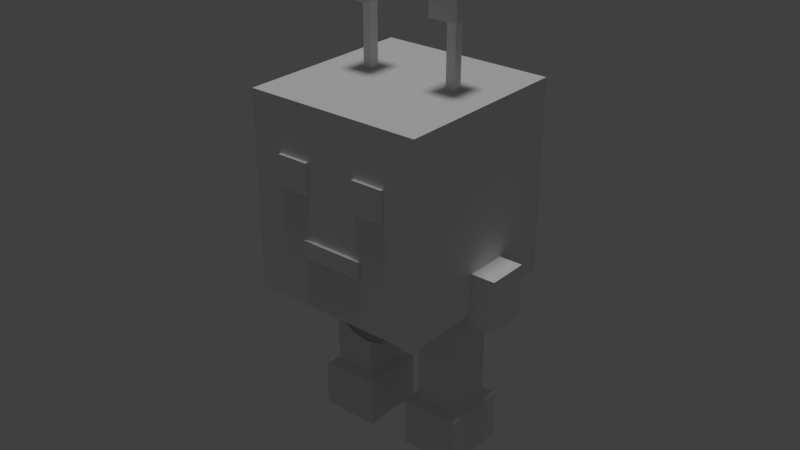 # Source: robot.blend  (saved by Blender 2.78.0; exported with 4.5.12 LTS)
import bpy
from mathutils import Matrix  # noqa: F401  (used for matrix-valued properties, if any)

bpy.ops.wm.read_factory_settings(use_empty=True)
scene = bpy.context.scene
scene.name = 'Scene'

# ---- collections
col_collection_1 = bpy.data.collections.new('Collection 1'); scene.collection.children.link(col_collection_1)
col_collection_10 = bpy.data.collections.new('Collection 10'); scene.collection.children.link(col_collection_10)

# ---- materials (node trees are filled in below, after node groups)
mat_mat_arm_l = bpy.data.materials.new('mat_arm_l')
mat_mat_arm_l.alpha_threshold = 0.0
mat_mat_arm_l.use_transparent_shadow = False
mat_mat_arm_l.roughness = 0.5
mat_mat_arm_r = bpy.data.materials.new('mat_arm_r')
mat_mat_arm_r.alpha_threshold = 0.0
mat_mat_arm_r.use_transparent_shadow = False
mat_mat_arm_r.roughness = 0.5
mat_mat_body = bpy.data.materials.new('mat_body')
mat_mat_body.alpha_threshold = 0.0
mat_mat_body.use_transparent_shadow = False
mat_mat_body.roughness = 0.5

# ---- material node trees

# ---- world
world_world = bpy.data.worlds.new('World'); scene.world = world_world
world_world.color = (0.05088, 0.05088, 0.05088)
world_world.use_sun_shadow = False
world_world.sun_shadow_jitter_overblur = 0.0
world_world.cycles.sampling_method = 'MANUAL'

# ---- lights
light_hemi = bpy.data.lights.new('Hemi', 'SUN')
light_hemi.transmission_factor = 0.0
light_hemi.angle = 0.1993
light_hemi.energy = 1.0
light_hemi.shadow_buffer_clip_start = 0.5
light_hemi.shadow_soft_size = 0.1
light_hemi.shadow_cascade_max_distance = 1000.0

# ---- meshes
me_cube_002 = bpy.data.meshes.new('Cube.002')
me_cube_002.from_pydata([(1.593, 0.629, 0.04597), (3.505, 0.5477, -0.7654), (3.505, 0.5477, -0.02617), (2.827, 0.5477, -0.7654), (2.827, -0.2856, -0.7654), (2.827, 0.5477, -0.02617), (2.827, 0.5477, -1.425), (3.505, 0.5477, -1.425), (3.505, 0.5477, -0.965), (2.827, 0.5477, -0.965), (2.827, -0.2856, -0.965), (2.653, 0.5477, -0.7654), (2.653, -0.2856, -0.7654), (2.653, 0.5477, -0.02617), (3.505, -0.2856, -0.7654), (3.505, -0.2856, -0.02617), (2.827, -0.2856, -0.02617), (3.505, -0.2856, -1.425), (3.505, -0.2856, -0.965), (2.653, -0.2856, -0.02617), (2.827, -0.2856, -1.425), (2.788, 0.5957, -1.502), (3.544, 0.5957, -1.502), (2.788, -0.3336, -1.502), (3.544, -0.3336, -1.502), (2.788, 0.5957, -2.003), (3.544, 0.5957, -2.003), (2.788, -0.3336, -2.003), (3.544, -0.3336, -2.003), (1.593, 0.131, -1.061), (1.593, 0.131, 0.2699), (1.593, -0.5346, -0.3958), (1.789, 0.5477, -0.02617), (1.593, 0.4579, -0.9757), (1.593, -0.4775, -0.6657), (1.593, -0.3669, -0.8375), (1.593, 0.629, -0.8375), (1.593, -0.3669, 0.04597), (1.593, 0.7967, -0.3958), (1.593, -0.1958, -0.9757), (1.593, -0.1958, 0.1841), (1.593, -0.4775, -0.1259), (1.593, 0.7395, -0.1259), (1.593, 0.4579, 0.1841), (1.593, 0.7395, -0.6657), (1.787, 0.629, 0.04597), (1.787, -0.3669, -0.8375), (1.787, 0.629, -0.8375), (1.787, -0.3669, 0.04597), (1.787, 0.131, -1.061), (1.787, 0.131, 0.2699), (1.787, -0.5346, -0.3958), (1.787, 0.7967, -0.3958), (1.787, -0.1958, -0.9757), (1.787, -0.1958, 0.1841), (1.787, -0.4775, -0.1259), (1.787, 0.7395, -0.1259), (1.787, 0.4579, -0.9757), (1.787, 0.4579, 0.1841), (1.787, -0.4775, -0.6657), (1.787, 0.7395, -0.6657), (1.789, -0.2856, -0.7654), (1.789, 0.5477, -0.7654), (1.789, -0.2856, -0.02617)], [], [(16, 4, 14, 15), (14, 1, 2, 15), (8, 18, 17, 7), (3, 5, 2, 1), (5, 16, 15, 2), (13, 19, 16, 5), (11, 13, 5, 3), (12, 11, 3, 4), (19, 12, 4, 16), (9, 8, 7, 6), (10, 9, 6, 20), (18, 10, 20, 17), (14, 4, 10, 18), (4, 3, 9, 10), (3, 1, 8, 9), (1, 14, 18, 8), (20, 6, 21, 23), (20, 23, 24, 17), (7, 22, 21, 6), (7, 17, 24, 22), (23, 27, 28, 24), (22, 26, 25, 21), (22, 24, 28, 26), (23, 21, 25, 27), (26, 28, 27, 25), (34, 35, 46, 59), (44, 38, 52, 60), (42, 0, 45, 56), (36, 44, 60, 47), (39, 29, 49, 53), (37, 41, 55, 48), (30, 40, 54, 50), (40, 37, 48, 54), (41, 31, 51, 55), (35, 39, 53, 46), (38, 42, 56, 52), (29, 33, 57, 49), (33, 36, 47, 57), (43, 30, 50, 58), (0, 43, 58, 45), (31, 34, 59, 51), (62, 32, 13, 11), (32, 63, 19, 13), (19, 63, 61, 12), (62, 11, 12, 61), (46, 61, 63, 48, 55, 51, 59), (32, 45, 58, 50, 54, 48, 63), (62, 47, 60, 52, 56, 45, 32), (47, 62, 61, 46, 53, 49, 57)])
_uv = me_cube_002.uv_layers.new(name='UVMap')
_uv.uv.foreach_set('vector', [0.6576, 0.2003, 0.4978, 0.19, 0.5871, 0.07663, 0.6814, 0.1159, 0.0001601, 0.2378, 0.1461, 0.2399, 0.1208, 0.3428, 0.00478, 0.368, 0.1491, 0.2034, 0.0002353, 0.2021, 0.00016, 0.1188, 0.1511, 0.1186, 0.296, 0.2698, 0.1925, 0.3961, 0.1208, 0.3428, 0.1461, 0.2399, 0.1925, 0.3961, 0.07108, 0.4878, 0.00478, 0.368, 0.1208, 0.3428, 0.2128, 0.4181, 0.09103, 0.5133, 0.07108, 0.4878, 0.1925, 0.3961, 0.3192, 0.3028, 0.2128, 0.4181, 0.1925, 0.3961, 0.296, 0.2698, 0.5041, 0.2315, 0.3192, 0.3028, 0.296, 0.2698, 0.4978, 0.19, 0.6567, 0.2339, 0.5041, 0.2315, 0.4978, 0.19, 0.6576, 0.2003, 0.2919, 0.2195, 0.1491, 0.2034, 0.1511, 0.1186, 0.2795, 0.1215, 0.4728, 0.1532, 0.2919, 0.2195, 0.2795, 0.1215, 0.4246, 0.07362, 0.5644, 0.05725, 0.4728, 0.1532, 0.4246, 0.07362, 0.5115, 0.00016, 0.5871, 0.07663, 0.4978, 0.19, 0.4728, 0.1532, 0.5644, 0.05725, 0.4978, 0.19, 0.296, 0.2698, 0.2919, 0.2195, 0.4728, 0.1532, 0.296, 0.2698, 0.1461, 0.2399, 0.1491, 0.2034, 0.2919, 0.2195, 0.1461, 0.2399, 0.0001601, 0.2378, 0.0002353, 0.2021, 0.1491, 0.2034, 0.1203, 0.6373, 0.2768, 0.6373, 0.2858, 0.6536, 0.1113, 0.6536, 0.00016, 0.755, 0.01729, 0.7476, 0.01729, 0.8895, 0.00016, 0.8822, 0.3969, 0.8822, 0.3798, 0.8895, 0.3798, 0.7476, 0.3969, 0.755, 0.2768, 0.9998, 0.1203, 0.9998, 0.1113, 0.9835, 0.2858, 0.9835, 0.01729, 0.7476, 0.1113, 0.7476, 0.1113, 0.8895, 0.01729, 0.8895, 0.3798, 0.8895, 0.2858, 0.8895, 0.2858, 0.7476, 0.3798, 0.7476, 0.2858, 0.9835, 0.1113, 0.9835, 0.1113, 0.8895, 0.2858, 0.8895, 0.1113, 0.6536, 0.2858, 0.6536, 0.2858, 0.7476, 0.1113, 0.7476, 0.2858, 0.8895, 0.1113, 0.8895, 0.1113, 0.7476, 0.2858, 0.7476, 0.3972, 0.8142, 0.3994, 0.7657, 0.439, 0.7732, 0.4372, 0.8082, 0.6418, 0.6582, 0.6886, 0.7039, 0.6546, 0.7275, 0.6207, 0.6934, 0.7126, 0.7655, 0.7126, 0.8159, 0.671, 0.8098, 0.6715, 0.7731, 0.5962, 0.6395, 0.6418, 0.6582, 0.6207, 0.6934, 0.5879, 0.6794, 0.4189, 0.7178, 0.474, 0.665, 0.4967, 0.6983, 0.4533, 0.7385, 0.5086, 0.9447, 0.4632, 0.9231, 0.4861, 0.8883, 0.5192, 0.904, 0.6391, 0.9251, 0.5628, 0.9503, 0.5584, 0.9084, 0.6156, 0.8903, 0.5628, 0.9503, 0.5086, 0.9447, 0.5192, 0.904, 0.5584, 0.9084, 0.4632, 0.9231, 0.4184, 0.8752, 0.4527, 0.8529, 0.4861, 0.8883, 0.3994, 0.7657, 0.4189, 0.7178, 0.4533, 0.7385, 0.439, 0.7732, 0.6886, 0.7039, 0.7126, 0.7655, 0.6715, 0.7731, 0.6546, 0.7275, 0.474, 0.665, 0.5439, 0.6373, 0.5502, 0.6769, 0.4967, 0.6983, 0.5439, 0.6373, 0.5962, 0.6395, 0.5879, 0.6794, 0.5502, 0.6769, 0.6946, 0.867, 0.6391, 0.9251, 0.6156, 0.8903, 0.6576, 0.847, 0.7126, 0.8159, 0.6946, 0.867, 0.6576, 0.847, 0.671, 0.8098, 0.4184, 0.8752, 0.3972, 0.8142, 0.4372, 0.8082, 0.4527, 0.8529, 0.4156, 0.4621, 0.3105, 0.54, 0.2128, 0.4181, 0.3192, 0.3028, 0.3105, 0.54, 0.1909, 0.637, 0.09103, 0.5133, 0.2128, 0.4181, 0.6567, 0.2339, 0.6738, 0.3793, 0.55, 0.4008, 0.5041, 0.2315, 0.4156, 0.4621, 0.3192, 0.3028, 0.5041, 0.2315, 0.55, 0.4008, 0.7715, 0.004596, 0.777, 0.02425, 0.7019, 0.141, 0.6818, 0.1441, 0.6818, 0.1058, 0.7001, 0.05733, 0.7366, 0.02051, 0.8335, 0.2256, 0.839, 0.2453, 0.798, 0.2497, 0.7377, 0.2301, 0.6948, 0.1833, 0.6818, 0.1441, 0.7019, 0.141, 0.9086, 0.1089, 0.9288, 0.1058, 0.9288, 0.1441, 0.9104, 0.1926, 0.874, 0.2294, 0.839, 0.2453, 0.8335, 0.2256, 0.9288, 0.1058, 0.9086, 0.1089, 0.777, 0.02425, 0.7715, 0.004596, 0.8126, 0.00016, 0.8729, 0.01982, 0.9158, 0.06656])
me_cube_002.materials.append(mat_mat_arm_l)
me_cube_002.use_remesh_preserve_volume = False
me_cube_002.use_remesh_preserve_attributes = False
me_cube_002.use_mirror_vertex_groups = False
me_cube_002.update()
me_cube_003 = bpy.data.meshes.new('Cube.003')
me_cube_003.from_pydata([(-1.593, 0.629, 0.04597), (-3.505, 0.5477, -0.7654), (-3.505, 0.5477, -0.02617), (-2.827, 0.5477, -0.7654), (-2.827, -0.2856, -0.7654), (-2.827, 0.5477, -0.02617), (-2.827, 0.5477, -1.425), (-3.505, 0.5477, -1.425), (-3.505, 0.5477, -0.965), (-2.827, 0.5477, -0.965), (-2.827, -0.2856, -0.965), (-2.653, 0.5477, -0.7654), (-2.653, -0.2856, -0.7654), (-2.653, 0.5477, -0.02617), (-3.505, -0.2856, -0.7654), (-3.505, -0.2856, -0.02617), (-2.827, -0.2856, -0.02617), (-3.505, -0.2856, -1.425), (-3.505, -0.2856, -0.965), (-2.653, -0.2856, -0.02617), (-2.827, -0.2856, -1.425), (-2.788, 0.5957, -1.502), (-3.544, 0.5957, -1.502), (-2.788, -0.3336, -1.502), (-3.544, -0.3336, -1.502), (-2.788, 0.5957, -2.003), (-3.544, 0.5957, -2.003), (-2.788, -0.3336, -2.003), (-3.544, -0.3336, -2.003), (-1.593, 0.131, -1.061), (-1.593, 0.131, 0.2699), (-1.593, -0.5346, -0.3958), (-1.789, 0.5477, -0.02617), (-1.593, 0.4579, -0.9757), (-1.593, -0.4775, -0.6657), (-1.593, -0.3669, -0.8375), (-1.593, 0.629, -0.8375), (-1.593, -0.3669, 0.04597), (-1.593, 0.7967, -0.3958), (-1.593, -0.1958, -0.9757), (-1.593, -0.1958, 0.1841), (-1.593, -0.4775, -0.1259), (-1.593, 0.7395, -0.1259), (-1.593, 0.4579, 0.1841), (-1.593, 0.7395, -0.6657), (-1.787, 0.629, 0.04597), (-1.787, -0.3669, -0.8375), (-1.787, 0.629, -0.8375), (-1.787, -0.3669, 0.04597), (-1.787, 0.131, -1.061), (-1.787, 0.131, 0.2699), (-1.787, -0.5346, -0.3958), (-1.787, 0.7967, -0.3958), (-1.787, -0.1958, -0.9757), (-1.787, -0.1958, 0.1841), (-1.787, -0.4775, -0.1259), (-1.787, 0.7395, -0.1259), (-1.787, 0.4579, -0.9757), (-1.787, 0.4579, 0.1841), (-1.787, -0.4775, -0.6657), (-1.787, 0.7395, -0.6657), (-1.789, -0.2856, -0.7654), (-1.789, 0.5477, -0.7654), (-1.789, -0.2856, -0.02617)], [], [(16, 15, 14, 4), (14, 15, 2, 1), (8, 7, 17, 18), (3, 1, 2, 5), (5, 2, 15, 16), (13, 5, 16, 19), (11, 3, 5, 13), (12, 4, 3, 11), (19, 16, 4, 12), (9, 6, 7, 8), (10, 20, 6, 9), (18, 17, 20, 10), (14, 18, 10, 4), (4, 10, 9, 3), (3, 9, 8, 1), (1, 8, 18, 14), (20, 23, 21, 6), (20, 17, 24, 23), (7, 6, 21, 22), (7, 22, 24, 17), (23, 24, 28, 27), (22, 21, 25, 26), (22, 26, 28, 24), (23, 27, 25, 21), (26, 25, 27, 28), (34, 59, 46, 35), (44, 60, 52, 38), (42, 56, 45, 0), (36, 47, 60, 44), (39, 53, 49, 29), (37, 48, 55, 41), (30, 50, 54, 40), (40, 54, 48, 37), (41, 55, 51, 31), (35, 46, 53, 39), (38, 52, 56, 42), (29, 49, 57, 33), (33, 57, 47, 36), (43, 58, 50, 30), (0, 45, 58, 43), (31, 51, 59, 34), (62, 11, 13, 32), (32, 13, 19, 63), (19, 12, 61, 63), (62, 61, 12, 11), (46, 59, 51, 55, 48, 63, 61), (32, 63, 48, 54, 50, 58, 45), (62, 32, 45, 56, 52, 60, 47), (47, 57, 49, 53, 46, 61, 62)])
_uv = me_cube_003.uv_layers.new(name='UVMap')
_uv.uv.foreach_set('vector', [0.04412, 0.2369, 0.0001629, 0.1571, 0.08636, 0.09528, 0.2034, 0.189, 0.718, 0.1206, 0.7438, 0.2533, 0.6206, 0.2551, 0.5708, 0.1569, 0.5592, 0.1207, 0.5373, 0.03545, 0.69, 0.0001629, 0.7095, 0.08446, 0.4262, 0.2223, 0.5708, 0.1569, 0.6206, 0.2551, 0.5606, 0.3258, 0.5606, 0.3258, 0.6206, 0.2551, 0.7438, 0.2533, 0.7049, 0.3901, 0.5451, 0.3528, 0.5606, 0.3258, 0.7049, 0.3901, 0.6907, 0.4205, 0.4105, 0.2612, 0.4262, 0.2223, 0.5606, 0.3258, 0.5451, 0.3528, 0.2067, 0.2324, 0.2034, 0.189, 0.4262, 0.2223, 0.4105, 0.2612, 0.0529, 0.2708, 0.04412, 0.2369, 0.2034, 0.189, 0.2067, 0.2324, 0.4185, 0.1705, 0.4081, 0.0685, 0.5373, 0.03545, 0.5592, 0.1207, 0.22, 0.1458, 0.2501, 0.05409, 0.4081, 0.0685, 0.4185, 0.1705, 0.1049, 0.07033, 0.145, 0.000163, 0.2501, 0.05409, 0.22, 0.1458, 0.08636, 0.09528, 0.1049, 0.07033, 0.22, 0.1458, 0.2034, 0.189, 0.2034, 0.189, 0.22, 0.1458, 0.4185, 0.1705, 0.4262, 0.2223, 0.4262, 0.2223, 0.4185, 0.1705, 0.5592, 0.1207, 0.5708, 0.1569, 0.5708, 0.1569, 0.5592, 0.1207, 0.7095, 0.08446, 0.718, 0.1206, 0.1249, 0.9459, 0.1156, 0.929, 0.2968, 0.929, 0.2874, 0.9459, 0.0001629, 0.8238, 0.0001629, 0.6916, 0.01795, 0.684, 0.01795, 0.8314, 0.4122, 0.6916, 0.4122, 0.8238, 0.3944, 0.8314, 0.3944, 0.684, 0.2874, 0.5695, 0.2968, 0.5864, 0.1156, 0.5864, 0.1249, 0.5695, 0.01795, 0.8314, 0.01795, 0.684, 0.1156, 0.684, 0.1156, 0.8314, 0.3944, 0.684, 0.3944, 0.8314, 0.2968, 0.8314, 0.2968, 0.684, 0.2968, 0.5864, 0.2968, 0.684, 0.1156, 0.684, 0.1156, 0.5864, 0.1156, 0.929, 0.1156, 0.8314, 0.2968, 0.8314, 0.2968, 0.929, 0.2968, 0.684, 0.2968, 0.8314, 0.1156, 0.8314, 0.1156, 0.684, 0.4861, 0.8727, 0.5096, 0.8374, 0.5437, 0.8514, 0.5332, 0.8923, 0.7402, 0.7111, 0.6983, 0.7153, 0.6814, 0.669, 0.7183, 0.6476, 0.6715, 0.5979, 0.6461, 0.6329, 0.6115, 0.6171, 0.6243, 0.5754, 0.7377, 0.7615, 0.697, 0.7518, 0.6983, 0.7153, 0.7402, 0.7111, 0.5873, 0.8948, 0.5831, 0.8534, 0.6386, 0.8301, 0.6606, 0.8659, 0.4125, 0.7092, 0.4554, 0.7175, 0.4555, 0.7556, 0.4125, 0.7615, 0.4892, 0.5955, 0.5113, 0.6331, 0.4688, 0.6787, 0.4315, 0.6559, 0.4315, 0.6559, 0.4688, 0.6787, 0.4554, 0.7175, 0.4125, 0.7092, 0.4125, 0.7615, 0.4555, 0.7556, 0.4739, 0.8027, 0.4375, 0.8253, 0.5332, 0.8923, 0.5437, 0.8514, 0.5831, 0.8534, 0.5873, 0.8948, 0.7183, 0.6476, 0.6814, 0.669, 0.6461, 0.6329, 0.6715, 0.5979, 0.6606, 0.8659, 0.6386, 0.8301, 0.6827, 0.7879, 0.717, 0.8112, 0.717, 0.8112, 0.6827, 0.7879, 0.697, 0.7518, 0.7377, 0.7615, 0.5684, 0.5695, 0.5706, 0.6131, 0.5113, 0.6331, 0.4892, 0.5955, 0.6243, 0.5754, 0.6115, 0.6171, 0.5706, 0.6131, 0.5684, 0.5695, 0.4375, 0.8253, 0.4739, 0.8027, 0.5096, 0.8374, 0.4861, 0.8727, 0.3504, 0.445, 0.4105, 0.2612, 0.5451, 0.3528, 0.475, 0.4991, 0.475, 0.4991, 0.5451, 0.3528, 0.6907, 0.4205, 0.6187, 0.5692, 0.0529, 0.2708, 0.2067, 0.2324, 0.2, 0.4145, 0.06968, 0.4218, 0.3504, 0.445, 0.2, 0.4145, 0.2067, 0.2324, 0.4105, 0.2612, 0.7405, 0.7035, 0.7448, 0.6639, 0.7692, 0.616, 0.8109, 0.582, 0.8487, 0.5695, 0.8522, 0.5904, 0.7617, 0.7026, 0.9787, 0.6925, 0.8522, 0.5904, 0.8487, 0.5695, 0.8916, 0.5695, 0.9517, 0.5965, 0.9908, 0.6496, 0.9998, 0.6915, 0.8881, 0.8046, 0.9787, 0.6925, 0.9998, 0.6915, 0.9956, 0.7311, 0.9712, 0.779, 0.9294, 0.813, 0.8916, 0.8255, 0.8916, 0.8255, 0.8487, 0.8255, 0.7886, 0.7985, 0.7496, 0.7455, 0.7405, 0.7035, 0.7617, 0.7026, 0.8881, 0.8046])
me_cube_003.materials.append(mat_mat_arm_r)
me_cube_003.use_remesh_preserve_volume = False
me_cube_003.use_remesh_preserve_attributes = False
me_cube_003.use_mirror_vertex_groups = False
me_cube_003.update()
me_cube_000 = bpy.data.meshes.new('Cube.000')
me_cube_000.from_pydata([(0.5397, 0.5477, -4.152), (1.302, 0.5477, -4.152), (1.302, 0.5477, -2.059), (0.5397, 0.5477, -2.059), (0.5397, -0.2856, -2.059), (1.302, -0.2856, -2.059), (1.302, -0.2856, -4.152), (0.5397, -0.2856, -4.152), (1.302, 0.5477, -3.449), (1.302, -0.2856, -3.449), (0.5397, -0.2856, -3.449), (0.5397, 0.5477, -3.449), (1.302, 0.5477, -2.917), (1.302, -0.2856, -2.917), (0.5397, -0.2856, -2.917), (0.5397, 0.5477, -2.917), (0.5397, 0.5477, -3.183), (1.302, 0.5477, -3.183), (1.302, -0.2856, -3.183), (0.5397, -0.2856, -3.183), (0.5397, 0.5477, -3.933), (1.302, 0.5477, -3.933), (1.302, -0.2856, -3.933), (0.5397, -0.2856, -3.933), (1.302, 0.5477, -2.209), (1.302, -0.2856, -2.209), (0.5397, -0.2856, -2.209), (0.5397, 0.5477, -2.209), (0.5397, 0.5477, -2.563), (1.302, 0.5477, -2.563), (1.302, -0.2856, -2.563), (0.5397, -0.2856, -2.563), (0.3824, 0.7195, -4.21), (0.3824, -0.4574, -4.21), (1.46, 0.7195, -4.21), (1.46, -0.4574, -4.21), (0.3824, 0.7195, -5.097), (1.46, 0.7195, -5.097), (0.3824, -0.4574, -5.097), (1.46, -0.4574, -5.097), (1.593, -1.748, -2.059), (1.593, -1.748, -0.7654), (1.593, 1.537, -2.059), (1.593, 1.537, -0.7654), (1.593, -1.748, 1.421), (1.593, 1.537, 1.421), (0.5835, 1.537, -0.7654), (0.5835, -1.748, -2.059), (0.5835, 1.537, -2.059), (0.5835, 1.537, 1.421), (0.5835, -1.748, 1.421), (1.072, 1.537, -0.7654), (1.072, -1.748, -2.059), (1.072, 1.537, 1.421), (1.072, 1.537, -2.059), (1.072, -1.748, -0.7654), (1.072, -1.748, 1.421), (1.593, -1.748, -0.02617), (1.593, 1.537, -0.02617), (0.5835, 1.537, -0.02617), (0.4624, -1.748, -0.06143), (1.072, 1.537, -0.02617), (1.034, -1.748, -0.06143), (1.593, -0.2856, -2.059), (1.593, -0.2856, 1.421), (0.7445, 0.05506, 1.421), (0.9115, 0.05506, 1.421), (1.593, 0.5477, -2.059), (1.593, 0.5477, 1.421), (0.7445, 0.207, 1.421), (0.9115, 0.207, 1.421), (1.593, 0.629, 0.04597), (0.7445, 0.207, 2.575), (0.9115, 0.207, 2.575), (0.7445, 0.05506, 2.575), (0.9115, 0.05506, 2.575), (1.1, -0.1819, 3.002), (0.5814, -0.1819, 3.002), (0.5814, -0.1819, 2.575), (1.1, 0.4137, 3.002), (0.5814, 0.4137, 2.575), (0.5814, 0.4137, 3.002), (1.1, -0.1819, 2.575), (1.1, 0.4137, 2.575), (1.593, -1.748, 0.5191), (1.593, 1.537, 0.5191), (0.5835, 1.537, 0.5191), (0.4624, -1.748, 0.4955), (1.072, 1.537, 0.5191), (1.034, -1.748, 0.4955), (1.593, -0.2856, 0.5191), (1.593, 0.5477, 0.5191), (1.593, 1.537, -1.168), (1.593, -1.748, -1.168), (0.5835, 1.537, -1.168), (1.072, -1.748, -1.168), (1.072, 1.537, -1.168), (1.593, -0.2856, -1.168), (1.593, 0.5477, -1.168), (0.5636, -1.803, -0.8459), (1.034, -1.803, -0.06143), (0.4624, -1.803, -0.06143), (0.4624, -1.803, 0.4955), (1.034, -1.803, 0.4955), (0.5636, -1.748, -0.8459), (0.5636, -1.748, -1.155), (0.5636, -1.803, -1.155), (1.593, 0.131, -1.061), (1.593, 0.131, 0.2699), (1.593, -0.5346, -0.3958), (1.593, 0.4579, -0.9757), (1.593, -0.4775, -0.6657), (1.593, -0.3669, -0.8375), (1.593, 0.629, -0.8375), (1.593, -0.3669, 0.04597), (1.593, 0.7967, -0.3958), (1.593, -0.1958, -0.9757), (1.593, -0.1958, 0.1841), (1.593, -0.4775, -0.1259), (1.593, 0.7395, -0.1259), (1.593, 0.4579, 0.1841), (1.593, 0.7395, -0.6657), (-1.593, -1.748, -2.059), (-1.593, -1.748, -0.7654), (-1.593, 1.537, -2.059), (-1.593, 1.537, -0.7654), (-1.593, -1.748, 1.421), (-1.593, 1.537, 1.421), (-0.5835, 1.537, -0.7654), (-0.5835, -1.748, -2.059), (-0.5835, 1.537, -2.059), (-0.5835, 1.537, 1.421), (-0.5835, -1.748, 1.421), (-1.072, 1.537, -0.7654), (-1.072, -1.748, -2.059), (-1.072, 1.537, 1.421), (-1.072, 1.537, -2.059), (-1.072, -1.748, -0.7654), (-1.072, -1.748, 1.421), (-1.593, -1.748, -0.02617), (-1.593, 1.537, -0.02617), (-0.5835, 1.537, -0.02617), (-0.4624, -1.748, -0.06143), (-1.072, 1.537, -0.02617), (-1.034, -1.748, -0.06143), (-1.593, -0.2856, -2.059), (-1.593, -0.2856, 1.421), (-0.7445, 0.05506, 1.421), (-0.5397, 0.5477, -4.152), (-0.9115, 0.05506, 1.421), (-1.302, 0.5477, -4.152), (-1.593, 0.5477, -2.059), (-1.593, 0.5477, 1.421), (-0.7445, 0.207, 1.421), (-0.9115, 0.207, 1.421), (-1.302, 0.5477, -2.059), (-1.593, 0.629, 0.04597), (-0.5397, 0.5477, -2.059), (-0.5397, -0.2856, -2.059), (-1.302, -0.2856, -2.059), (-1.302, -0.2856, -4.152), (-0.5397, -0.2856, -4.152), (-0.7445, 0.207, 2.575), (-0.9115, 0.207, 2.575), (-0.7445, 0.05506, 2.575), (-0.9115, 0.05506, 2.575), (-1.1, -0.1819, 3.002), (-0.5814, -0.1819, 3.002), (-0.5814, -0.1819, 2.575), (-1.1, 0.4137, 3.002), (-0.5814, 0.4137, 2.575), (-0.5814, 0.4137, 3.002), (-1.1, -0.1819, 2.575), (-1.1, 0.4137, 2.575), (-1.302, 0.5477, -3.449), (-1.302, -0.2856, -3.449), (-0.5397, -0.2856, -3.449), (-0.5397, 0.5477, -3.449), (-1.302, 0.5477, -2.917), (-1.302, -0.2856, -2.917), (-0.5397, -0.2856, -2.917), (-0.5397, 0.5477, -2.917), (-0.5397, 0.5477, -3.183), (-1.302, 0.5477, -3.183), (-1.302, -0.2856, -3.183), (-0.5397, -0.2856, -3.183), (-0.5397, 0.5477, -3.933), (-1.302, 0.5477, -3.933), (-1.302, -0.2856, -3.933), (-0.5397, -0.2856, -3.933), (-1.302, 0.5477, -2.209), (-1.302, -0.2856, -2.209), (-0.5397, -0.2856, -2.209), (-0.5397, 0.5477, -2.209), (-0.5397, 0.5477, -2.563), (-1.302, 0.5477, -2.563), (-1.302, -0.2856, -2.563), (-0.5397, -0.2856, -2.563), (-1.593, -1.748, 0.5191), (-1.593, 1.537, 0.5191), (-0.5835, 1.537, 0.5191), (-0.4624, -1.748, 0.4955), (-1.072, 1.537, 0.5191), (-1.034, -1.748, 0.4955), (-1.593, -0.2856, 0.5191), (-1.593, 0.5477, 0.5191), (-1.593, 1.537, -1.168), (-1.593, -1.748, -1.168), (-0.5835, 1.537, -1.168), (-1.072, -1.748, -1.168), (-1.072, 1.537, -1.168), (-1.593, -0.2856, -1.168), (-1.593, 0.5477, -1.168), (-0.5636, -1.803, -0.8459), (-1.034, -1.803, -0.06143), (-0.4624, -1.803, -0.06143), (-0.4624, -1.803, 0.4955), (-1.034, -1.803, 0.4955), (-0.5636, -1.748, -0.8459), (-0.5636, -1.748, -1.155), (-0.5636, -1.803, -1.155), (-0.3824, 0.7195, -4.21), (-0.3824, -0.4574, -4.21), (-1.46, 0.7195, -4.21), (-1.46, -0.4574, -4.21), (-0.3824, 0.7195, -5.097), (-1.46, 0.7195, -5.097), (-0.3824, -0.4574, -5.097), (-1.46, -0.4574, -5.097), (0.0, 1.537, -2.059), (0.0, 1.537, -0.7654), (0.0, -1.748, -2.059), (0.0, -1.748, -0.8459), (0.0, 1.537, 1.421), (0.0, -1.748, 1.421), (0.0, 1.537, -0.02617), (0.0, -1.748, -0.02617), (0.0, -0.2856, -2.059), (0.0, -0.2856, 1.421), (0.0, 0.5477, -2.059), (0.0, 0.5477, 1.421), (0.0, 1.537, 0.5191), (0.0, -1.748, 0.5191), (0.0, -1.748, -1.155), (0.0, 1.537, -1.168), (0.0, -1.803, -0.8459), (0.0, -1.803, -1.155), (-1.593, 0.131, -1.061), (-1.593, 0.131, 0.2699), (-1.593, -0.5346, -0.3958), (-1.593, 0.4579, -0.9757), (-1.593, -0.4775, -0.6657), (-1.593, -0.3669, -0.8375), (-1.593, 0.629, -0.8375), (-1.593, -0.3669, 0.04597), (-1.593, 0.7967, -0.3958), (-1.593, -0.1958, -0.9757), (-1.593, -0.1958, 0.1841), (-1.593, -0.4775, -0.1259), (-1.593, 0.7395, -0.1259), (-1.593, 0.4579, 0.1841), (-1.593, 0.7395, -0.6657), (0.0, -0.5692, -2.059), (1.593, -0.5692, -2.059), (0.5482, -0.5692, -2.059), (1.258, -0.5692, -2.059), (1.593, -0.5692, -1.168), (1.593, -0.6348, -0.8235), (-1.593, -0.5692, -2.059), (-0.5482, -0.5692, -2.059), (-1.258, -0.5692, -2.059), (-1.593, -0.5692, -1.168), (-1.593, -0.6348, -0.8235), (1.593, 0.8833, -2.059), (0.0, 0.8833, -2.059), (0.5546, 0.8833, -2.059), (1.224, 0.8833, -2.059), (1.593, 0.8833, -1.168), (1.593, 0.937, -0.8131), (-1.593, 0.8833, -2.059), (-0.5546, 0.8833, -2.059), (-1.224, 0.8833, -2.059), (-1.593, 0.8833, -1.168), (-1.593, 0.937, -0.8131)], [], [(23, 20, 0, 7), (22, 23, 7, 6), (21, 22, 6, 1), (20, 21, 1, 0), (16, 17, 8, 11), (17, 18, 9, 8), (18, 19, 10, 9), (19, 16, 11, 10), (31, 28, 15, 14), (30, 31, 14, 13), (29, 30, 13, 12), (28, 29, 12, 15), (14, 15, 16, 19), (13, 14, 19, 18), (12, 13, 18, 17), (15, 12, 17, 16), (11, 8, 21, 20), (8, 9, 22, 21), (9, 10, 23, 22), (10, 11, 20, 23), (3, 2, 24, 27), (2, 5, 25, 24), (5, 4, 26, 25), (4, 3, 27, 26), (27, 24, 29, 28), (24, 25, 30, 29), (25, 26, 31, 30), (26, 27, 28, 31), (1, 6, 35, 34), (7, 0, 32, 33), (6, 7, 33, 35), (0, 1, 34, 32), (35, 33, 38, 39), (33, 32, 36, 38), (32, 34, 37, 36), (34, 35, 39, 37), (38, 36, 37, 39), (96, 51, 43, 92), (266, 267, 41, 93), (265, 263, 40, 52), (89, 84, 44, 56), (104, 232, 245, 99), (65, 238, 234, 50), (91, 85, 45, 68), (86, 241, 233, 49), (88, 86, 49, 53), (66, 65, 50, 56), (95, 55, 104, 105), (242, 87, 50, 234), (262, 264, 47, 231), (244, 230, 46, 94), (93, 41, 55, 95), (64, 66, 56, 44), (85, 88, 53, 45), (87, 89, 56, 50), (264, 265, 52, 47), (94, 46, 51, 96), (104, 55, 62, 60), (43, 51, 61, 58), (232, 104, 60, 236), (51, 46, 59, 61), (46, 230, 235, 59), (113, 278, 43, 58, 71, 119, 115, 121), (55, 41, 57, 62), (41, 267, 112, 111, 109, 118, 114, 57), (68, 70, 66, 64), (239, 3, 4, 237), (66, 70, 73, 75), (84, 90, 64, 44), (69, 240, 238, 65), (2, 67, 63, 5), (67, 107, 63), (277, 278, 113, 98), (276, 273, 67, 2), (49, 233, 240, 69), (53, 49, 69, 70), (274, 275, 3, 239), (45, 53, 70, 68), (275, 276, 2, 3), (90, 91, 68, 64), (77, 81, 80, 78), (69, 65, 74, 72), (65, 66, 75, 74), (70, 69, 72, 73), (114, 117, 108, 120, 71, 91, 90), (57, 114, 90, 84), (60, 62, 100, 101), (58, 61, 88, 85), (236, 60, 87, 242), (61, 59, 86, 88), (59, 235, 241, 86), (71, 58, 85, 91), (62, 57, 84, 89), (273, 277, 98, 67), (97, 63, 107, 116, 112), (48, 94, 96, 54), (40, 93, 95, 52), (229, 244, 94, 48), (52, 95, 105, 47), (47, 105, 243, 231), (263, 266, 93, 40), (54, 96, 92, 42), (106, 99, 245, 246), (105, 104, 99, 106), (243, 105, 106, 246), (101, 100, 103, 102), (89, 87, 102, 103), (62, 89, 103, 100), (87, 60, 101, 102), (78, 82, 76, 77), (81, 79, 83, 80), (72, 80, 83, 73), (79, 81, 77, 76), (72, 74, 78, 80), (83, 79, 76, 82), (82, 75, 73, 83), (74, 75, 82, 78), (210, 206, 125, 133), (271, 207, 123, 272), (270, 134, 122, 268), (203, 138, 126, 198), (218, 213, 245, 232), (147, 132, 234, 238), (205, 152, 127, 199), (200, 131, 233, 241), (202, 135, 131, 200), (149, 138, 132, 147), (209, 219, 218, 137), (242, 234, 132, 201), (262, 231, 129, 269), (244, 208, 128, 230), (207, 209, 137, 123), (146, 126, 138, 149), (199, 127, 135, 202), (201, 132, 138, 203), (269, 129, 134, 270), (208, 210, 133, 128), (218, 142, 144, 137), (125, 140, 143, 133), (232, 236, 142, 218), (133, 143, 141, 128), (128, 141, 235, 230), (253, 261, 255, 259, 156, 140, 125, 283), (137, 144, 139, 123), (123, 139, 254, 258, 249, 251, 252, 272), (152, 146, 149, 154), (239, 237, 158, 157), (149, 165, 163, 154), (198, 126, 146, 204), (153, 147, 238, 240), (155, 159, 145, 151), (282, 212, 253, 283), (281, 155, 151, 279), (131, 153, 240, 233), (135, 154, 153, 131), (274, 239, 157, 280), (127, 152, 154, 135), (280, 157, 155, 281), (204, 146, 152, 205), (189, 161, 148, 186), (188, 160, 161, 189), (187, 150, 160, 188), (186, 148, 150, 187), (167, 168, 170, 171), (153, 162, 164, 147), (147, 164, 165, 149), (154, 163, 162, 153), (182, 177, 174, 183), (183, 174, 175, 184), (184, 175, 176, 185), (185, 176, 177, 182), (197, 180, 181, 194), (196, 179, 180, 197), (195, 178, 179, 196), (194, 181, 178, 195), (180, 185, 182, 181), (179, 184, 185, 180), (178, 183, 184, 179), (181, 182, 183, 178), (177, 186, 187, 174), (174, 187, 188, 175), (175, 188, 189, 176), (176, 189, 186, 177), (157, 193, 190, 155), (155, 190, 191, 159), (159, 191, 192, 158), (158, 192, 193, 157), (193, 194, 195, 190), (190, 195, 196, 191), (191, 196, 197, 192), (192, 197, 194, 193), (254, 204, 205, 156, 260, 248, 257), (139, 198, 204, 254), (142, 215, 214, 144), (140, 199, 202, 143), (236, 242, 201, 142), (143, 202, 200, 141), (141, 200, 241, 235), (156, 205, 199, 140), (144, 203, 198, 139), (279, 151, 212, 282), (130, 136, 210, 208), (122, 134, 209, 207), (229, 130, 208, 244), (134, 129, 219, 209), (129, 231, 243, 219), (268, 122, 207, 271), (136, 124, 206, 210), (220, 246, 245, 213), (219, 220, 213, 218), (243, 246, 220, 219), (215, 216, 217, 214), (203, 217, 216, 201), (144, 214, 217, 203), (201, 216, 215, 142), (168, 167, 166, 172), (171, 170, 173, 169), (162, 163, 173, 170), (169, 166, 167, 171), (162, 170, 168, 164), (173, 172, 166, 169), (172, 173, 163, 165), (164, 168, 172, 165), (150, 223, 224, 160), (161, 222, 221, 148), (160, 224, 222, 161), (148, 221, 223, 150), (224, 228, 227, 222), (222, 227, 225, 221), (221, 225, 226, 223), (223, 226, 228, 224), (227, 228, 226, 225), (156, 259, 255, 261, 253, 250, 247, 256, 252, 251, 249, 258, 254, 257, 248, 260), (145, 268, 271, 211), (158, 269, 270, 159), (237, 262, 269, 158), (159, 270, 268, 145), (211, 271, 272, 252), (63, 97, 266, 263), (4, 5, 265, 264), (237, 4, 264, 262), (5, 63, 263, 265), (97, 112, 267, 266), (124, 279, 282, 206), (130, 280, 281, 136), (229, 274, 280, 130), (136, 281, 279, 124), (206, 282, 283, 125), (42, 92, 277, 273), (48, 54, 276, 275), (229, 48, 275, 274), (54, 42, 273, 276), (92, 43, 278, 277), (71, 120, 108, 117, 114, 118, 109, 111, 112, 116, 107, 110, 113, 121, 115, 119), (151, 247, 250, 253, 212), (151, 145, 247), (211, 252, 256, 247, 145), (67, 98, 113, 110, 107)])
_uv = me_cube_000.uv_layers.new(name='UVMap')
_uv.uv.foreach_set('vector', [0.6649, 0.5743, 0.6059, 0.5743, 0.6059, 0.5353, 0.6649, 0.5353, 0.7189, 0.5743, 0.6649, 0.5743, 0.6649, 0.5353, 0.7189, 0.5353, 0.5519, 0.5743, 0.4929, 0.5743, 0.4929, 0.5353, 0.5519, 0.5353, 0.6059, 0.5743, 0.5519, 0.5743, 0.5519, 0.5353, 0.6059, 0.5353, 0.6059, 0.708, 0.5519, 0.708, 0.5519, 0.6605, 0.6059, 0.6605, 0.5519, 0.708, 0.4929, 0.708, 0.4929, 0.6605, 0.5519, 0.6605, 0.7189, 0.708, 0.6649, 0.708, 0.6649, 0.6605, 0.7189, 0.6605, 0.6649, 0.708, 0.6059, 0.708, 0.6059, 0.6605, 0.6649, 0.6605, 0.6649, 0.8185, 0.6059, 0.8185, 0.6059, 0.7555, 0.6649, 0.7555, 0.7189, 0.8185, 0.6649, 0.8185, 0.6649, 0.7555, 0.7189, 0.7555, 0.5519, 0.8185, 0.4929, 0.8185, 0.4929, 0.7555, 0.5519, 0.7555, 0.6059, 0.8185, 0.5519, 0.8185, 0.5519, 0.7555, 0.6059, 0.7555, 0.6649, 0.7555, 0.6059, 0.7555, 0.6059, 0.708, 0.6649, 0.708, 0.7189, 0.7555, 0.6649, 0.7555, 0.6649, 0.708, 0.7189, 0.708, 0.5519, 0.7555, 0.4929, 0.7555, 0.4929, 0.708, 0.5519, 0.708, 0.6059, 0.7555, 0.5519, 0.7555, 0.5519, 0.708, 0.6059, 0.708, 0.6059, 0.6605, 0.5519, 0.6605, 0.5519, 0.5743, 0.6059, 0.5743, 0.5519, 0.6605, 0.4929, 0.6605, 0.4929, 0.5743, 0.5519, 0.5743, 0.7189, 0.6605, 0.6649, 0.6605, 0.6649, 0.5743, 0.7189, 0.5743, 0.6649, 0.6605, 0.6059, 0.6605, 0.6059, 0.5743, 0.6649, 0.5743, 0.6059, 0.9084, 0.5519, 0.9084, 0.5519, 0.8816, 0.6059, 0.8816, 0.5519, 0.9084, 0.4929, 0.9084, 0.4929, 0.8816, 0.5519, 0.8816, 0.7189, 0.9084, 0.6649, 0.9084, 0.6649, 0.8816, 0.7189, 0.8816, 0.6649, 0.9084, 0.6059, 0.9084, 0.6059, 0.8816, 0.6649, 0.8816, 0.6059, 0.8816, 0.5519, 0.8816, 0.5519, 0.8185, 0.6059, 0.8185, 0.5519, 0.8816, 0.4929, 0.8816, 0.4929, 0.8185, 0.5519, 0.8185, 0.7189, 0.8816, 0.6649, 0.8816, 0.6649, 0.8185, 0.7189, 0.8185, 0.6649, 0.8816, 0.6059, 0.8816, 0.6059, 0.8185, 0.6649, 0.8185, 0.9004, 0.4615, 0.8414, 0.4615, 0.8292, 0.4496, 0.9126, 0.4496, 0.8413, 0.2359, 0.9004, 0.2359, 0.9125, 0.2478, 0.8292, 0.2478, 0.7535, 0.3757, 0.7535, 0.3217, 0.7664, 0.3106, 0.7664, 0.3869, 0.9882, 0.3217, 0.9882, 0.3757, 0.9753, 0.3868, 0.9753, 0.3105, 0.7664, 0.3869, 0.7664, 0.3106, 0.8292, 0.3106, 0.8292, 0.3869, 0.8292, 0.2478, 0.9125, 0.2478, 0.9125, 0.3105, 0.8292, 0.3106, 0.9753, 0.3105, 0.9753, 0.3868, 0.9125, 0.3868, 0.9125, 0.3105, 0.9126, 0.4496, 0.8292, 0.4496, 0.8292, 0.3869, 0.9125, 0.3868, 0.8292, 0.3106, 0.9125, 0.3105, 0.9125, 0.3868, 0.8292, 0.3869, 0.2837, 0.06335, 0.2837, 0.09189, 0.2469, 0.09188, 0.2469, 0.06333, 0.06336, 0.3958, 0.08779, 0.4005, 0.09188, 0.4793, 0.06333, 0.4793, 0.2704, 0.8094, 0.2466, 0.8094, 0.2466, 0.7259, 0.2835, 0.7259, 0.2863, 0.5449, 0.2467, 0.5433, 0.2467, 0.4794, 0.2836, 0.4794, 0.8929, 0.6934, 0.853, 0.6934, 0.853, 0.6895, 0.8929, 0.6895, 0.3069, 0.3517, 0.3596, 0.3758, 0.3596, 0.4794, 0.3182, 0.4794, 0.1829, 0.3168, 0.1829, 0.2467, 0.2468, 0.2467, 0.2468, 0.3168, 0.3183, 0.1829, 0.3597, 0.1829, 0.3596, 0.2468, 0.3183, 0.2468, 0.2837, 0.1829, 0.3183, 0.1829, 0.3183, 0.2468, 0.2837, 0.2467, 0.295, 0.3517, 0.3069, 0.3517, 0.3182, 0.4794, 0.2836, 0.4794, 0.2835, 0.6628, 0.2835, 0.6343, 0.3196, 0.64, 0.3196, 0.6619, 0.3595, 0.5433, 0.3268, 0.545, 0.3182, 0.4794, 0.3596, 0.4794, 0.3594, 0.8094, 0.3206, 0.8094, 0.3181, 0.7259, 0.3595, 0.7259, 0.3597, 0.06337, 0.3597, 0.09192, 0.3184, 0.0919, 0.3184, 0.06336, 0.2467, 0.6628, 0.2467, 0.6342, 0.2835, 0.6343, 0.2835, 0.6628, 0.2468, 0.3758, 0.295, 0.3517, 0.2836, 0.4794, 0.2467, 0.4794, 0.2468, 0.1829, 0.2837, 0.1829, 0.2837, 0.2467, 0.2468, 0.2467, 0.3268, 0.545, 0.2863, 0.5449, 0.2836, 0.4794, 0.3182, 0.4794, 0.3206, 0.8094, 0.2704, 0.8094, 0.2835, 0.7259, 0.3181, 0.7259, 0.3184, 0.06336, 0.3184, 0.0919, 0.2837, 0.09189, 0.2837, 0.06335, 0.3196, 0.64, 0.2835, 0.6343, 0.2863, 0.5844, 0.3268, 0.5844, 0.2469, 0.09188, 0.2837, 0.09189, 0.2837, 0.1443, 0.2468, 0.1442, 0.3595, 0.64, 0.3196, 0.64, 0.3268, 0.5844, 0.3595, 0.5819, 0.2837, 0.09189, 0.3184, 0.0919, 0.3183, 0.1443, 0.2837, 0.1443, 0.3184, 0.0919, 0.3597, 0.09192, 0.3597, 0.1443, 0.3183, 0.1443, 0.08683, 0.311, 0.08857, 0.2892, 0.09196, 0.2467, 0.1443, 0.2467, 0.1494, 0.311, 0.1372, 0.3032, 0.1181, 0.2991, 0.099, 0.3031, 0.2835, 0.6343, 0.2467, 0.6342, 0.2467, 0.5819, 0.2863, 0.5844, 0.09188, 0.4793, 0.08779, 0.4005, 0.0868, 0.3815, 0.09897, 0.3893, 0.1181, 0.3934, 0.1372, 0.3894, 0.1494, 0.3815, 0.1442, 0.4794, 0.2468, 0.3168, 0.295, 0.3409, 0.295, 0.3517, 0.2468, 0.3758, 0.3594, 0.8885, 0.3212, 0.8885, 0.3212, 0.8295, 0.3594, 0.8295, 0.8167, 0.8432, 0.8274, 0.8432, 0.8274, 0.9249, 0.8167, 0.9249, 0.1829, 0.4794, 0.1829, 0.3758, 0.2468, 0.3758, 0.2467, 0.4794, 0.3069, 0.3409, 0.3596, 0.3168, 0.3596, 0.3758, 0.3069, 0.3517, 0.2672, 0.8885, 0.2466, 0.8885, 0.2466, 0.8295, 0.2672, 0.8295, 0.0002926, 0.3167, 0.07096, 0.3462, 0.0002723, 0.3757, 0.0634, 0.2929, 0.08857, 0.2892, 0.08683, 0.311, 0.06339, 0.3167, 0.2727, 0.9123, 0.2466, 0.9123, 0.2466, 0.8885, 0.2672, 0.8885, 0.3183, 0.2468, 0.3596, 0.2468, 0.3596, 0.3168, 0.3069, 0.3409, 0.2837, 0.2467, 0.3183, 0.2468, 0.3069, 0.3409, 0.295, 0.3409, 0.3594, 0.9123, 0.3201, 0.9123, 0.3212, 0.8885, 0.3594, 0.8885, 0.2468, 0.2467, 0.2837, 0.2467, 0.295, 0.3409, 0.2468, 0.3168, 0.3201, 0.9123, 0.2727, 0.9123, 0.2672, 0.8885, 0.3212, 0.8885, 0.1829, 0.3758, 0.1829, 0.3168, 0.2468, 0.3168, 0.2468, 0.3758, 0.09364, 0.6398, 0.1358, 0.6398, 0.1358, 0.6701, 0.09364, 0.6701, 0.7941, 0.8432, 0.8048, 0.8432, 0.8048, 0.9249, 0.7941, 0.9249, 0.8048, 0.8432, 0.8167, 0.8432, 0.8167, 0.9249, 0.8048, 0.9249, 0.8274, 0.8432, 0.8393, 0.8432, 0.8393, 0.9249, 0.8274, 0.9249, 0.1494, 0.3815, 0.1592, 0.3694, 0.1653, 0.3463, 0.1592, 0.3231, 0.1494, 0.311, 0.1829, 0.3168, 0.1829, 0.3758, 0.1442, 0.4794, 0.1494, 0.3815, 0.1829, 0.3758, 0.1829, 0.4794, 0.877, 0.7146, 0.9175, 0.7146, 0.9175, 0.7184, 0.877, 0.7184, 0.2468, 0.1442, 0.2837, 0.1443, 0.2837, 0.1829, 0.2468, 0.1829, 0.3595, 0.5819, 0.3268, 0.5844, 0.3268, 0.545, 0.3595, 0.5433, 0.2837, 0.1443, 0.3183, 0.1443, 0.3183, 0.1829, 0.2837, 0.1829, 0.3183, 0.1443, 0.3597, 0.1443, 0.3597, 0.1829, 0.3183, 0.1829, 0.1494, 0.311, 0.1443, 0.2467, 0.1829, 0.2467, 0.1829, 0.3168, 0.2863, 0.5844, 0.2467, 0.5819, 0.2467, 0.5433, 0.2863, 0.5449, 0.0003008, 0.2929, 0.0634, 0.2929, 0.06339, 0.3167, 0.0002926, 0.3167, 0.06337, 0.3757, 0.0002723, 0.3757, 0.07096, 0.3462, 0.07702, 0.3694, 0.0868, 0.3815, 0.3184, 0.0002613, 0.3184, 0.06336, 0.2837, 0.06335, 0.2838, 0.0002494, 0.2466, 0.7259, 0.2467, 0.6628, 0.2835, 0.6628, 0.2835, 0.7259, 0.3597, 0.0002756, 0.3597, 0.06337, 0.3184, 0.06336, 0.3184, 0.0002613, 0.2835, 0.7259, 0.2835, 0.6628, 0.3196, 0.6619, 0.3181, 0.7259, 0.3181, 0.7259, 0.3196, 0.6619, 0.3595, 0.6619, 0.3595, 0.7259, 0.0002654, 0.3958, 0.06336, 0.3958, 0.06333, 0.4793, 0.0002367, 0.4793, 0.2838, 0.0002494, 0.2837, 0.06335, 0.2469, 0.06333, 0.2469, 0.0002367, 0.8929, 0.6676, 0.8929, 0.6895, 0.853, 0.6895, 0.853, 0.6676, 0.8968, 0.6676, 0.8968, 0.6895, 0.8929, 0.6895, 0.8929, 0.6676, 0.853, 0.6637, 0.8929, 0.6637, 0.8929, 0.6676, 0.853, 0.6676, 0.877, 0.7184, 0.9175, 0.7184, 0.9175, 0.7579, 0.877, 0.7579, 0.9175, 0.7618, 0.877, 0.7618, 0.877, 0.7579, 0.9175, 0.7579, 0.9213, 0.7184, 0.9213, 0.7579, 0.9175, 0.7579, 0.9175, 0.7184, 0.8731, 0.7579, 0.8731, 0.7184, 0.877, 0.7184, 0.877, 0.7579, 0.06342, 0.6398, 0.06342, 0.6031, 0.09364, 0.6031, 0.09364, 0.6398, 0.1358, 0.6398, 0.1358, 0.6031, 0.166, 0.6031, 0.166, 0.6398, 0.1807, 0.6283, 0.166, 0.6398, 0.166, 0.6031, 0.1807, 0.6165, 0.1358, 0.6031, 0.1358, 0.6398, 0.09364, 0.6398, 0.09364, 0.6031, 0.1212, 0.6816, 0.1104, 0.6816, 0.09364, 0.6701, 0.1358, 0.6701, 0.1358, 0.5729, 0.1358, 0.6031, 0.09364, 0.6031, 0.09364, 0.5729, 0.09364, 0.5729, 0.1104, 0.5596, 0.1212, 0.5596, 0.1358, 0.5729, 0.04664, 0.6283, 0.04664, 0.6165, 0.06342, 0.6031, 0.06342, 0.6398, 0.4357, 0.0634, 0.4725, 0.06341, 0.4725, 0.09196, 0.4356, 0.09194, 0.6558, 0.396, 0.6558, 0.4795, 0.6272, 0.4795, 0.6314, 0.4007, 0.4485, 0.8095, 0.4354, 0.726, 0.4723, 0.726, 0.4723, 0.8095, 0.4328, 0.545, 0.4355, 0.4795, 0.4724, 0.4795, 0.4724, 0.5433, 0.8131, 0.6934, 0.8131, 0.6895, 0.853, 0.6895, 0.853, 0.6934, 0.4123, 0.3517, 0.4009, 0.4794, 0.3596, 0.4794, 0.3596, 0.3758, 0.5363, 0.3169, 0.4724, 0.3169, 0.4725, 0.2468, 0.5363, 0.2468, 0.401, 0.1829, 0.401, 0.2468, 0.3596, 0.2468, 0.3597, 0.1829, 0.4356, 0.1829, 0.4356, 0.2468, 0.401, 0.2468, 0.401, 0.1829, 0.4242, 0.3517, 0.4355, 0.4795, 0.4009, 0.4794, 0.4123, 0.3517, 0.4355, 0.6629, 0.3994, 0.6619, 0.3994, 0.64, 0.4355, 0.6343, 0.3595, 0.5433, 0.3596, 0.4794, 0.4009, 0.4794, 0.3923, 0.545, 0.3594, 0.8094, 0.3595, 0.7259, 0.4008, 0.7259, 0.3983, 0.8094, 0.3597, 0.06337, 0.401, 0.06339, 0.401, 0.09193, 0.3597, 0.09192, 0.4723, 0.6629, 0.4355, 0.6629, 0.4355, 0.6343, 0.4723, 0.6343, 0.4724, 0.3759, 0.4724, 0.4795, 0.4355, 0.4795, 0.4242, 0.3517, 0.4725, 0.1829, 0.4725, 0.2468, 0.4356, 0.2468, 0.4356, 0.1829, 0.3923, 0.545, 0.4009, 0.4794, 0.4355, 0.4795, 0.4328, 0.545, 0.3983, 0.8094, 0.4008, 0.7259, 0.4354, 0.726, 0.4485, 0.8095, 0.401, 0.06339, 0.4357, 0.0634, 0.4356, 0.09194, 0.401, 0.09193, 0.3994, 0.64, 0.3923, 0.5844, 0.4328, 0.5844, 0.4355, 0.6343, 0.4725, 0.09196, 0.4725, 0.1443, 0.4356, 0.1443, 0.4356, 0.09194, 0.3595, 0.64, 0.3595, 0.5819, 0.3923, 0.5844, 0.3994, 0.64, 0.4356, 0.09194, 0.4356, 0.1443, 0.401, 0.1443, 0.401, 0.09193, 0.401, 0.09193, 0.401, 0.1443, 0.3597, 0.1443, 0.3597, 0.09192, 0.6324, 0.3112, 0.6202, 0.3033, 0.6011, 0.2993, 0.582, 0.3033, 0.5698, 0.3111, 0.5749, 0.2468, 0.6273, 0.2469, 0.6307, 0.2893, 0.4355, 0.6343, 0.4328, 0.5844, 0.4723, 0.582, 0.4723, 0.6343, 0.6272, 0.4795, 0.5749, 0.4795, 0.5698, 0.3817, 0.582, 0.3895, 0.6011, 0.3936, 0.6202, 0.3895, 0.6324, 0.3817, 0.6314, 0.4007, 0.4724, 0.3169, 0.4724, 0.3759, 0.4242, 0.3517, 0.4242, 0.341, 0.3594, 0.8885, 0.3594, 0.8295, 0.3977, 0.8295, 0.3976, 0.8886, 0.8857, 0.8404, 0.8857, 0.9222, 0.8749, 0.9222, 0.8749, 0.8404, 0.5362, 0.4795, 0.4724, 0.4795, 0.4724, 0.3759, 0.5363, 0.3759, 0.4123, 0.341, 0.4123, 0.3517, 0.3596, 0.3758, 0.3596, 0.3168, 0.4517, 0.8886, 0.4517, 0.8295, 0.4723, 0.8296, 0.4722, 0.8886, 0.6558, 0.2932, 0.6558, 0.3169, 0.6324, 0.3112, 0.6307, 0.2893, 0.4461, 0.9123, 0.4517, 0.8886, 0.4722, 0.8886, 0.4722, 0.9123, 0.401, 0.2468, 0.4123, 0.341, 0.3596, 0.3168, 0.3596, 0.2468, 0.4356, 0.2468, 0.4242, 0.341, 0.4123, 0.341, 0.401, 0.2468, 0.3594, 0.9123, 0.3594, 0.8885, 0.3976, 0.8886, 0.3987, 0.9123, 0.4725, 0.2468, 0.4724, 0.3169, 0.4242, 0.341, 0.4356, 0.2468, 0.3987, 0.9123, 0.3976, 0.8886, 0.4517, 0.8886, 0.4461, 0.9123, 0.5363, 0.3759, 0.4724, 0.3759, 0.4724, 0.3169, 0.5363, 0.3169, 0.549, 0.5746, 0.549, 0.5356, 0.608, 0.5356, 0.608, 0.5746, 0.4949, 0.5746, 0.4949, 0.5356, 0.549, 0.5356, 0.549, 0.5746, 0.662, 0.5746, 0.662, 0.5356, 0.721, 0.5356, 0.721, 0.5746, 0.608, 0.5746, 0.608, 0.5356, 0.662, 0.5356, 0.662, 0.5746, 0.09736, 0.7985, 0.06715, 0.7985, 0.06715, 0.7564, 0.09736, 0.7564, 0.9083, 0.8404, 0.9083, 0.9222, 0.8975, 0.9222, 0.8975, 0.8404, 0.8975, 0.8404, 0.8975, 0.9222, 0.8857, 0.9222, 0.8857, 0.8404, 0.8749, 0.8404, 0.8749, 0.9222, 0.8631, 0.9222, 0.8631, 0.8404, 0.608, 0.7083, 0.608, 0.6608, 0.662, 0.6608, 0.662, 0.7083, 0.662, 0.7083, 0.662, 0.6608, 0.721, 0.6608, 0.721, 0.7083, 0.4949, 0.7083, 0.4949, 0.6608, 0.549, 0.6608, 0.549, 0.7083, 0.549, 0.7083, 0.549, 0.6608, 0.608, 0.6608, 0.608, 0.7083, 0.549, 0.8189, 0.549, 0.7558, 0.608, 0.7558, 0.608, 0.8189, 0.4949, 0.8189, 0.4949, 0.7558, 0.549, 0.7558, 0.549, 0.8189, 0.662, 0.8189, 0.662, 0.7558, 0.721, 0.7558, 0.721, 0.8189, 0.608, 0.8189, 0.608, 0.7558, 0.662, 0.7558, 0.662, 0.8189, 0.549, 0.7558, 0.549, 0.7083, 0.608, 0.7083, 0.608, 0.7558, 0.4949, 0.7558, 0.4949, 0.7083, 0.549, 0.7083, 0.549, 0.7558, 0.662, 0.7558, 0.662, 0.7083, 0.721, 0.7083, 0.721, 0.7558, 0.608, 0.7558, 0.608, 0.7083, 0.662, 0.7083, 0.662, 0.7558, 0.608, 0.6608, 0.608, 0.5746, 0.662, 0.5746, 0.662, 0.6608, 0.662, 0.6608, 0.662, 0.5746, 0.721, 0.5746, 0.721, 0.6608, 0.4949, 0.6608, 0.4949, 0.5746, 0.549, 0.5746, 0.549, 0.6608, 0.549, 0.6608, 0.549, 0.5746, 0.608, 0.5746, 0.608, 0.6608, 0.608, 0.9087, 0.608, 0.8819, 0.662, 0.8819, 0.662, 0.9087, 0.662, 0.9087, 0.662, 0.8819, 0.721, 0.8819, 0.721, 0.9087, 0.4949, 0.9087, 0.4949, 0.8819, 0.549, 0.8819, 0.549, 0.9087, 0.549, 0.9087, 0.549, 0.8819, 0.608, 0.8819, 0.608, 0.9087, 0.608, 0.8819, 0.608, 0.8189, 0.662, 0.8189, 0.662, 0.8819, 0.662, 0.8819, 0.662, 0.8189, 0.721, 0.8189, 0.721, 0.8819, 0.4949, 0.8819, 0.4949, 0.8189, 0.549, 0.8189, 0.549, 0.8819, 0.549, 0.8819, 0.549, 0.8189, 0.608, 0.8189, 0.608, 0.8819, 0.5698, 0.3817, 0.5363, 0.3759, 0.5363, 0.3169, 0.5698, 0.3111, 0.56, 0.3232, 0.5539, 0.3464, 0.56, 0.3695, 0.5749, 0.4795, 0.5362, 0.4795, 0.5363, 0.3759, 0.5698, 0.3817, 0.8444, 0.7131, 0.8444, 0.717, 0.8039, 0.717, 0.8039, 0.7131, 0.4725, 0.1443, 0.4725, 0.1829, 0.4356, 0.1829, 0.4356, 0.1443, 0.3595, 0.5819, 0.3595, 0.5433, 0.3923, 0.545, 0.3923, 0.5844, 0.4356, 0.1443, 0.4356, 0.1829, 0.401, 0.1829, 0.401, 0.1443, 0.401, 0.1443, 0.401, 0.1829, 0.3597, 0.1829, 0.3597, 0.1443, 0.5698, 0.3111, 0.5363, 0.3169, 0.5363, 0.2468, 0.5749, 0.2468, 0.4328, 0.5844, 0.4328, 0.545, 0.4724, 0.5433, 0.4723, 0.582, 0.7189, 0.2932, 0.7189, 0.3169, 0.6558, 0.3169, 0.6558, 0.2932, 0.4011, 0.0002898, 0.4357, 0.0003017, 0.4357, 0.0634, 0.401, 0.06339, 0.4723, 0.726, 0.4354, 0.726, 0.4355, 0.6629, 0.4723, 0.6629, 0.3597, 0.0002756, 0.4011, 0.0002898, 0.401, 0.06339, 0.3597, 0.06337, 0.4354, 0.726, 0.4008, 0.7259, 0.3994, 0.6619, 0.4355, 0.6629, 0.4008, 0.7259, 0.3595, 0.7259, 0.3595, 0.6619, 0.3994, 0.6619, 0.7189, 0.3961, 0.7189, 0.4796, 0.6558, 0.4795, 0.6558, 0.396, 0.4357, 0.0003017, 0.4725, 0.0003144, 0.4725, 0.06341, 0.4357, 0.0634, 0.8131, 0.6676, 0.853, 0.6676, 0.853, 0.6895, 0.8131, 0.6895, 0.8092, 0.6676, 0.8131, 0.6676, 0.8131, 0.6895, 0.8092, 0.6895, 0.853, 0.6637, 0.853, 0.6676, 0.8131, 0.6676, 0.8131, 0.6637, 0.8444, 0.717, 0.8444, 0.7564, 0.8039, 0.7564, 0.8039, 0.717, 0.8039, 0.7603, 0.8039, 0.7564, 0.8444, 0.7564, 0.8444, 0.7603, 0.8, 0.717, 0.8039, 0.717, 0.8039, 0.7564, 0.8, 0.7564, 0.8483, 0.7564, 0.8444, 0.7564, 0.8444, 0.717, 0.8483, 0.717, 0.09736, 0.8288, 0.09736, 0.7985, 0.1341, 0.7985, 0.1341, 0.8288, 0.09736, 0.7564, 0.09736, 0.7261, 0.1341, 0.7261, 0.1341, 0.7564, 0.1089, 0.7115, 0.1207, 0.7115, 0.1341, 0.7261, 0.09736, 0.7261, 0.1341, 0.7564, 0.1341, 0.7985, 0.09736, 0.7985, 0.09736, 0.7564, 0.05559, 0.771, 0.06715, 0.7564, 0.06715, 0.7985, 0.05559, 0.7818, 0.1643, 0.7564, 0.1643, 0.7985, 0.1341, 0.7985, 0.1341, 0.7564, 0.1643, 0.7985, 0.1643, 0.7564, 0.1776, 0.771, 0.1776, 0.7818, 0.1089, 0.8455, 0.09736, 0.8288, 0.1341, 0.8288, 0.1207, 0.8455, 0.8988, 0.2372, 0.911, 0.2491, 0.8276, 0.2491, 0.8398, 0.2372, 0.8398, 0.4629, 0.8276, 0.451, 0.911, 0.451, 0.8988, 0.4629, 0.752, 0.3231, 0.7648, 0.3119, 0.7648, 0.3882, 0.752, 0.3771, 0.9866, 0.3771, 0.9738, 0.3882, 0.9738, 0.3119, 0.9866, 0.323, 0.7648, 0.3119, 0.8276, 0.3119, 0.8276, 0.3882, 0.7648, 0.3882, 0.8276, 0.451, 0.8276, 0.3882, 0.911, 0.3882, 0.911, 0.451, 0.9738, 0.3882, 0.911, 0.3882, 0.911, 0.3119, 0.9738, 0.3119, 0.911, 0.2491, 0.911, 0.3119, 0.8276, 0.3119, 0.8276, 0.2491, 0.8276, 0.3882, 0.8276, 0.3119, 0.911, 0.3119, 0.911, 0.3882, 0.8993, 0.5759, 0.8993, 0.5904, 0.8923, 0.6087, 0.8786, 0.6226, 0.8654, 0.6286, 0.8499, 0.6302, 0.8272, 0.6228, 0.811, 0.6052, 0.8061, 0.5904, 0.8061, 0.5759, 0.813, 0.5577, 0.8268, 0.5438, 0.84, 0.5378, 0.8554, 0.5361, 0.8782, 0.5435, 0.8944, 0.5611, 0.7189, 0.376, 0.7189, 0.3961, 0.6558, 0.396, 0.6558, 0.3759, 0.3977, 0.8295, 0.3983, 0.8094, 0.4485, 0.8095, 0.4517, 0.8295, 0.3594, 0.8295, 0.3594, 0.8094, 0.3983, 0.8094, 0.3977, 0.8295, 0.4517, 0.8295, 0.4485, 0.8095, 0.4723, 0.8095, 0.4723, 0.8296, 0.6558, 0.3759, 0.6558, 0.396, 0.6314, 0.4007, 0.6324, 0.3817, 0.0002723, 0.3757, 0.06337, 0.3757, 0.06336, 0.3958, 0.0002654, 0.3958, 0.3212, 0.8295, 0.2672, 0.8295, 0.2704, 0.8094, 0.3206, 0.8094, 0.3594, 0.8295, 0.3212, 0.8295, 0.3206, 0.8094, 0.3594, 0.8094, 0.2672, 0.8295, 0.2466, 0.8295, 0.2466, 0.8094, 0.2704, 0.8094, 0.06337, 0.3757, 0.0868, 0.3815, 0.08779, 0.4005, 0.06336, 0.3958, 0.7189, 0.2469, 0.7189, 0.2932, 0.6558, 0.2932, 0.6559, 0.2469, 0.4007, 0.9586, 0.3987, 0.9123, 0.4461, 0.9123, 0.4354, 0.9586, 0.3594, 0.9586, 0.3594, 0.9123, 0.3987, 0.9123, 0.4007, 0.9586, 0.4354, 0.9586, 0.4461, 0.9123, 0.4722, 0.9123, 0.4722, 0.9586, 0.6559, 0.2469, 0.6558, 0.2932, 0.6307, 0.2893, 0.6273, 0.2469, 0.0003167, 0.2466, 0.06341, 0.2467, 0.0634, 0.2929, 0.0003008, 0.2929, 0.3181, 0.9586, 0.2834, 0.9586, 0.2727, 0.9123, 0.3201, 0.9123, 0.3594, 0.9586, 0.3181, 0.9586, 0.3201, 0.9123, 0.3594, 0.9123, 0.2834, 0.9586, 0.2466, 0.9586, 0.2466, 0.9123, 0.2727, 0.9123, 0.06341, 0.2467, 0.09196, 0.2467, 0.08857, 0.2892, 0.0634, 0.2929, 0.8594, 0.6276, 0.8439, 0.6276, 0.822, 0.6178, 0.8078, 0.5985, 0.8045, 0.5833, 0.8061, 0.5689, 0.815, 0.5515, 0.8301, 0.5391, 0.8439, 0.5346, 0.8594, 0.5346, 0.8813, 0.5444, 0.8955, 0.5637, 0.8987, 0.5789, 0.8972, 0.5933, 0.8883, 0.6107, 0.8732, 0.623, 0.7189, 0.3169, 0.6482, 0.3464, 0.6422, 0.3233, 0.6324, 0.3112, 0.6558, 0.3169, 0.7189, 0.3169, 0.7189, 0.376, 0.6482, 0.3464, 0.6558, 0.3759, 0.6324, 0.3817, 0.6422, 0.3696, 0.6482, 0.3464, 0.7189, 0.376, 0.0002926, 0.3167, 0.06339, 0.3167, 0.08683, 0.311, 0.07704, 0.3231, 0.07096, 0.3462])
_ca = me_cube_000.color_attributes.new('Col', 'BYTE_COLOR', 'CORNER')
_ca.data.foreach_set('color', [1.0, 1.0, 1.0, 1.0, 1.0, 1.0, 1.0, 1.0, 1.0, 1.0, 1.0, 1.0, 1.0, 1.0, 1.0, 1.0, 1.0, 1.0, 1.0, 1.0, 1.0, 1.0, 1.0, 1.0, 1.0, 1.0, 1.0, 1.0, 1.0, 1.0, 1.0, 1.0, 1.0, 1.0, 1.0, 1.0, 1.0, 1.0, 1.0, 1.0, 1.0, 1.0, 1.0, 1.0, 1.0, 1.0, 1.0, 1.0, 1.0, 1.0, 1.0, 1.0, 1.0, 1.0, 1.0, 1.0, 1.0, 1.0, 1.0, 1.0, 1.0, 1.0, 1.0, 1.0, 1.0, 1.0, 1.0, 1.0, 1.0, 1.0, 1.0, 1.0, 1.0, 1.0, 1.0, 1.0, 1.0, 1.0, 1.0, 1.0, 1.0, 1.0, 1.0, 1.0, 1.0, 1.0, 1.0, 1.0, 1.0, 1.0, 1.0, 1.0, 1.0, 1.0, 1.0, 1.0, 1.0, 1.0, 1.0, 1.0, 1.0, 1.0, 1.0, 1.0, 1.0, 1.0, 1.0, 1.0, 1.0, 1.0, 1.0, 1.0, 1.0, 1.0, 1.0, 1.0, 1.0, 1.0, 1.0, 1.0, 1.0, 1.0, 1.0, 1.0, 1.0, 1.0, 1.0, 1.0, 1.0, 1.0, 1.0, 1.0, 1.0, 1.0, 1.0, 1.0, 1.0, 1.0, 1.0, 1.0, 1.0, 1.0, 1.0, 1.0, 1.0, 1.0, 1.0, 1.0, 1.0, 1.0, 1.0, 1.0, 1.0, 1.0, 1.0, 1.0, 1.0, 1.0, 1.0, 1.0, 1.0, 1.0, 1.0, 1.0, 1.0, 1.0, 1.0, 1.0, 1.0, 1.0, 1.0, 1.0, 1.0, 1.0, 1.0, 1.0, 1.0, 1.0, 1.0, 1.0, 1.0, 1.0, 1.0, 1.0, 1.0, 1.0, 1.0, 1.0, 1.0, 1.0, 1.0, 1.0, 1.0, 1.0, 1.0, 1.0, 1.0, 1.0, 1.0, 1.0, 1.0, 1.0, 1.0, 1.0, 1.0, 1.0, 1.0, 1.0, 1.0, 1.0, 1.0, 1.0, 1.0, 1.0, 1.0, 1.0, 1.0, 1.0, 1.0, 1.0, 1.0, 1.0, 1.0, 1.0, 1.0, 1.0, 1.0, 1.0, 1.0, 1.0, 1.0, 1.0, 1.0, 1.0, 1.0, 1.0, 1.0, 1.0, 1.0, 1.0, 1.0, 1.0, 1.0, 1.0, 1.0, 1.0, 1.0, 1.0, 1.0, 1.0, 1.0, 1.0, 1.0, 1.0, 1.0, 1.0, 1.0, 1.0, 1.0, 1.0, 1.0, 1.0, 1.0, 1.0, 1.0, 1.0, 1.0, 1.0, 1.0, 1.0, 1.0, 1.0, 1.0, 1.0, 1.0, 1.0, 1.0, 1.0, 1.0, 1.0, 1.0, 1.0, 1.0, 1.0, 1.0, 1.0, 1.0, 1.0, 1.0, 1.0, 1.0, 1.0, 1.0, 1.0, 1.0, 1.0, 1.0, 1.0, 1.0, 1.0, 1.0, 1.0, 1.0, 1.0, 1.0, 1.0, 1.0, 1.0, 1.0, 1.0, 1.0, 1.0, 1.0, 1.0, 1.0, 1.0, 1.0, 1.0, 1.0, 1.0, 1.0, 1.0, 1.0, 1.0, 1.0, 1.0, 1.0, 1.0, 1.0, 1.0, 1.0, 1.0, 1.0, 1.0, 1.0, 1.0, 1.0, 1.0, 1.0, 1.0, 1.0, 1.0, 1.0, 1.0, 1.0, 1.0, 1.0, 1.0, 1.0, 1.0, 1.0, 1.0, 1.0, 1.0, 1.0, 1.0, 1.0, 1.0, 1.0, 1.0, 1.0, 1.0, 1.0, 1.0, 1.0, 1.0, 1.0, 1.0, 1.0, 1.0, 1.0, 1.0, 1.0, 1.0, 1.0, 1.0, 1.0, 1.0, 1.0, 1.0, 1.0, 1.0, 1.0, 1.0, 1.0, 1.0, 1.0, 1.0, 1.0, 1.0, 1.0, 1.0, 1.0, 1.0, 1.0, 1.0, 1.0, 1.0, 1.0, 1.0, 1.0, 1.0, 1.0, 1.0, 1.0, 1.0, 1.0, 1.0, 1.0, 1.0, 1.0, 1.0, 1.0, 1.0, 1.0, 1.0, 1.0, 1.0, 1.0, 1.0, 1.0, 1.0, 1.0, 1.0, 1.0, 1.0, 1.0, 1.0, 1.0, 1.0, 1.0, 1.0, 1.0, 1.0, 1.0, 1.0, 1.0, 1.0, 1.0, 1.0, 1.0, 1.0, 1.0, 1.0, 1.0, 1.0, 1.0, 1.0, 1.0, 1.0, 1.0, 1.0, 1.0, 1.0, 1.0, 1.0, 1.0, 1.0, 1.0, 1.0, 1.0, 1.0, 1.0, 1.0, 1.0, 1.0, 1.0, 1.0, 1.0, 1.0, 1.0, 1.0, 1.0, 1.0, 1.0, 1.0, 1.0, 1.0, 1.0, 1.0, 1.0, 1.0, 1.0, 1.0, 1.0, 1.0, 1.0, 1.0, 1.0, 1.0, 1.0, 1.0, 1.0, 1.0, 1.0, 1.0, 1.0, 1.0, 1.0, 1.0, 1.0, 1.0, 1.0, 1.0, 1.0, 1.0, 1.0, 1.0, 1.0, 1.0, 1.0, 1.0, 1.0, 1.0, 1.0, 1.0, 1.0, 1.0, 1.0, 1.0, 1.0, 1.0, 1.0, 1.0, 1.0, 1.0, 1.0, 1.0, 1.0, 1.0, 1.0, 1.0, 1.0, 1.0, 1.0, 1.0, 1.0, 1.0, 1.0, 1.0, 1.0, 1.0, 1.0, 1.0, 1.0, 1.0, 1.0, 1.0, 1.0, 1.0, 1.0, 1.0, 1.0, 1.0, 1.0, 1.0, 1.0, 1.0, 1.0, 1.0, 1.0, 1.0, 1.0, 1.0, 1.0, 1.0, 1.0, 1.0, 1.0, 1.0, 1.0, 1.0, 1.0, 1.0, 1.0, 1.0, 1.0, 1.0, 1.0, 1.0, 1.0, 1.0, 1.0, 1.0, 1.0, 1.0, 1.0, 1.0, 1.0, 1.0, 1.0, 1.0, 1.0, 1.0, 1.0, 1.0, 1.0, 1.0, 1.0, 1.0, 1.0, 1.0, 1.0, 1.0, 1.0, 1.0, 1.0, 1.0, 1.0, 1.0, 1.0, 1.0, 1.0, 1.0, 1.0, 1.0, 1.0, 1.0, 1.0, 1.0, 1.0, 1.0, 1.0, 1.0, 1.0, 1.0, 1.0, 1.0, 1.0, 1.0, 1.0, 1.0, 1.0, 1.0, 1.0, 1.0, 1.0, 1.0, 1.0, 1.0, 1.0, 1.0, 1.0, 1.0, 1.0, 1.0, 1.0, 1.0, 1.0, 1.0, 1.0, 1.0, 1.0, 1.0, 1.0, 1.0, 1.0, 1.0, 1.0, 1.0, 1.0, 1.0, 1.0, 1.0, 1.0, 1.0, 1.0, 1.0, 1.0, 1.0, 1.0, 1.0, 1.0, 1.0, 1.0, 1.0, 1.0, 1.0, 1.0, 1.0, 1.0, 1.0, 1.0, 1.0, 1.0, 1.0, 1.0, 1.0, 1.0, 1.0, 1.0, 1.0, 1.0, 1.0, 1.0, 1.0, 1.0, 1.0, 1.0, 1.0, 1.0, 1.0, 1.0, 1.0, 1.0, 1.0, 1.0, 1.0, 1.0, 1.0, 1.0, 1.0, 1.0, 1.0, 1.0, 1.0, 1.0, 1.0, 1.0, 1.0, 1.0, 1.0, 1.0, 1.0, 1.0, 1.0, 1.0, 1.0, 1.0, 1.0, 1.0, 1.0, 1.0, 1.0, 1.0, 1.0, 1.0, 1.0, 1.0, 1.0, 1.0, 1.0, 1.0, 1.0, 1.0, 1.0, 1.0, 1.0, 1.0, 1.0, 1.0, 1.0, 1.0, 1.0, 1.0, 1.0, 1.0, 1.0, 1.0, 1.0, 1.0, 1.0, 1.0, 1.0, 1.0, 1.0, 1.0, 1.0, 1.0, 1.0, 1.0, 1.0, 1.0, 1.0, 1.0, 1.0, 1.0, 1.0, 1.0, 1.0, 1.0, 1.0, 1.0, 1.0, 1.0, 1.0, 1.0, 1.0, 1.0, 1.0, 1.0, 1.0, 1.0, 1.0, 1.0, 1.0, 1.0, 1.0, 1.0, 1.0, 1.0, 1.0, 1.0, 1.0, 1.0, 1.0, 1.0, 1.0, 1.0, 1.0, 1.0, 1.0, 1.0, 1.0, 1.0, 1.0, 1.0, 1.0, 1.0, 1.0, 1.0, 1.0, 1.0, 1.0, 1.0, 1.0, 1.0, 1.0, 1.0, 1.0, 1.0, 1.0, 1.0, 1.0, 1.0, 1.0, 1.0, 1.0, 1.0, 1.0, 1.0, 1.0, 1.0, 1.0, 1.0, 1.0, 1.0, 1.0, 1.0, 1.0, 1.0, 1.0, 1.0, 1.0, 1.0, 1.0, 1.0, 1.0, 1.0, 1.0, 1.0, 1.0, 1.0, 1.0, 1.0, 1.0, 1.0, 1.0, 1.0, 1.0, 1.0, 1.0, 1.0, 1.0, 1.0, 1.0, 1.0, 1.0, 1.0, 1.0, 1.0, 1.0, 1.0, 1.0, 1.0, 1.0, 1.0, 1.0, 1.0, 1.0, 1.0, 1.0, 1.0, 1.0, 1.0, 1.0, 1.0, 1.0, 1.0, 1.0, 1.0, 1.0, 1.0, 1.0, 1.0, 1.0, 1.0, 1.0, 1.0, 1.0, 1.0, 1.0, 1.0, 1.0, 1.0, 1.0, 1.0, 1.0, 1.0, 1.0, 1.0, 1.0, 1.0, 1.0, 1.0, 1.0, 1.0, 1.0, 1.0, 1.0, 1.0, 1.0, 1.0, 1.0, 1.0, 1.0, 1.0, 1.0, 1.0, 1.0, 1.0, 1.0, 1.0, 1.0, 1.0, 1.0, 1.0, 1.0, 1.0, 1.0, 1.0, 1.0, 1.0, 1.0, 1.0, 1.0, 1.0, 1.0, 1.0, 1.0, 1.0, 1.0, 1.0, 1.0, 1.0, 1.0, 1.0, 1.0, 1.0, 1.0, 1.0, 1.0, 1.0, 1.0, 1.0, 1.0, 1.0, 1.0, 1.0, 1.0, 1.0, 1.0, 1.0, 1.0, 1.0, 1.0, 1.0, 1.0, 1.0, 1.0, 1.0, 1.0, 1.0, 1.0, 1.0, 1.0, 1.0, 1.0, 1.0, 1.0, 1.0, 1.0, 1.0, 1.0, 1.0, 1.0, 1.0, 1.0, 1.0, 1.0, 1.0, 1.0, 1.0, 1.0, 1.0, 1.0, 1.0, 1.0, 1.0, 1.0, 1.0, 1.0, 1.0, 1.0, 1.0, 1.0, 1.0, 1.0, 1.0, 1.0, 1.0, 1.0, 1.0, 1.0, 1.0, 1.0, 1.0, 1.0, 1.0, 1.0, 1.0, 1.0, 1.0, 1.0, 1.0, 1.0, 1.0, 1.0, 1.0, 1.0, 1.0, 1.0, 1.0, 1.0, 1.0, 1.0, 1.0, 1.0, 1.0, 1.0, 1.0, 1.0, 1.0, 1.0, 1.0, 1.0, 1.0, 1.0, 1.0, 1.0, 1.0, 1.0, 1.0, 1.0, 1.0, 1.0, 1.0, 1.0, 1.0, 1.0, 1.0, 1.0, 1.0, 1.0, 1.0, 1.0, 1.0, 1.0, 1.0, 1.0, 1.0, 1.0, 1.0, 1.0, 1.0, 1.0, 1.0, 1.0, 1.0, 1.0, 1.0, 1.0, 1.0, 1.0, 1.0, 1.0, 1.0, 1.0, 1.0, 1.0, 1.0, 1.0, 1.0, 1.0, 1.0, 1.0, 1.0, 1.0, 1.0, 1.0, 1.0, 1.0, 1.0, 1.0, 1.0, 1.0, 1.0, 1.0, 1.0, 1.0, 1.0, 1.0, 1.0, 1.0, 1.0, 1.0, 1.0, 1.0, 1.0, 1.0, 1.0, 1.0, 1.0, 1.0, 1.0, 1.0, 1.0, 1.0, 1.0, 1.0, 1.0, 1.0, 1.0, 1.0, 1.0, 1.0, 1.0, 1.0, 1.0, 1.0, 1.0, 1.0, 1.0, 1.0, 1.0, 1.0, 1.0, 1.0, 1.0, 1.0, 1.0, 1.0, 1.0, 1.0, 1.0, 1.0, 1.0, 1.0, 1.0, 1.0, 1.0, 1.0, 1.0, 1.0, 1.0, 1.0, 1.0, 1.0, 1.0, 1.0, 1.0, 1.0, 1.0, 1.0, 1.0, 1.0, 1.0, 1.0, 1.0, 1.0, 1.0, 1.0, 1.0, 1.0, 1.0, 1.0, 1.0, 1.0, 1.0, 1.0, 1.0, 1.0, 1.0, 1.0, 1.0, 1.0, 1.0, 1.0, 1.0, 1.0, 1.0, 1.0, 1.0, 1.0, 1.0, 1.0, 1.0, 1.0, 1.0, 1.0, 1.0, 1.0, 1.0, 1.0, 1.0, 1.0, 1.0, 1.0, 1.0, 1.0, 1.0, 1.0, 1.0, 1.0, 1.0, 1.0, 1.0, 1.0, 1.0, 1.0, 1.0, 1.0, 1.0, 1.0, 1.0, 1.0, 1.0, 1.0, 1.0, 1.0, 1.0, 1.0, 1.0, 1.0, 1.0, 1.0, 1.0, 1.0, 1.0, 1.0, 1.0, 1.0, 1.0, 1.0, 1.0, 1.0, 1.0, 1.0, 1.0, 1.0, 1.0, 1.0, 1.0, 1.0, 1.0, 1.0, 1.0, 1.0, 1.0, 1.0, 1.0, 1.0, 1.0, 1.0, 1.0, 1.0, 1.0, 1.0, 1.0, 1.0, 1.0, 1.0, 1.0, 1.0, 1.0, 1.0, 1.0, 1.0, 1.0, 1.0, 1.0, 1.0, 1.0, 1.0, 1.0, 1.0, 1.0, 1.0, 1.0, 1.0, 1.0, 1.0, 1.0, 1.0, 1.0, 1.0, 1.0, 1.0, 1.0, 1.0, 1.0, 1.0, 1.0, 1.0, 1.0, 1.0, 1.0, 1.0, 1.0, 1.0, 1.0, 1.0, 1.0, 1.0, 1.0, 1.0, 1.0, 1.0, 1.0, 1.0, 1.0, 1.0, 1.0, 1.0, 1.0, 1.0, 1.0, 1.0, 1.0, 1.0, 1.0, 1.0, 1.0, 1.0, 1.0, 1.0, 1.0, 1.0, 1.0, 1.0, 1.0, 1.0, 1.0, 1.0, 1.0, 1.0, 1.0, 1.0, 1.0, 1.0, 1.0, 1.0, 1.0, 1.0, 1.0, 1.0, 1.0, 1.0, 1.0, 1.0, 1.0, 1.0, 1.0, 1.0, 1.0, 1.0, 1.0, 1.0, 1.0, 1.0, 1.0, 1.0, 1.0, 1.0, 1.0, 1.0, 1.0, 1.0, 1.0, 1.0, 1.0, 1.0, 1.0, 1.0, 1.0, 1.0, 1.0, 1.0, 1.0, 1.0, 1.0, 1.0, 1.0, 1.0, 1.0, 1.0, 1.0, 1.0, 1.0, 1.0, 1.0, 1.0, 1.0, 1.0, 1.0, 1.0, 1.0, 1.0, 1.0, 1.0, 1.0, 1.0, 1.0, 1.0, 1.0, 1.0, 1.0, 1.0, 1.0, 1.0, 1.0, 1.0, 1.0, 1.0, 1.0, 1.0, 1.0, 1.0, 1.0, 1.0, 1.0, 1.0, 1.0, 1.0, 1.0, 1.0, 1.0, 1.0, 1.0, 1.0, 1.0, 1.0, 1.0, 1.0, 1.0, 1.0, 1.0, 1.0, 1.0, 1.0, 1.0, 1.0, 1.0, 1.0, 1.0, 1.0, 1.0, 1.0, 1.0, 1.0, 1.0, 1.0, 1.0, 1.0, 1.0, 1.0, 1.0, 1.0, 1.0, 1.0, 1.0, 1.0, 1.0, 1.0, 1.0, 1.0, 1.0, 1.0, 1.0, 1.0, 1.0, 1.0, 1.0, 1.0, 1.0, 1.0, 1.0, 1.0, 1.0, 1.0, 1.0, 1.0, 1.0, 1.0, 1.0, 1.0, 1.0, 1.0, 1.0, 1.0, 1.0, 1.0, 1.0, 1.0, 1.0, 1.0, 1.0, 1.0, 1.0, 1.0, 1.0, 1.0, 1.0, 1.0, 1.0, 1.0, 1.0, 1.0, 1.0, 1.0, 1.0, 1.0, 1.0, 1.0, 1.0, 1.0, 1.0, 1.0, 1.0, 1.0, 1.0, 1.0, 1.0, 1.0, 1.0, 1.0, 1.0, 1.0, 1.0, 1.0, 1.0, 1.0, 1.0, 1.0, 1.0, 1.0, 1.0, 1.0, 1.0, 1.0, 1.0, 1.0, 1.0, 1.0, 1.0, 1.0, 1.0, 1.0, 1.0, 1.0, 1.0, 1.0, 1.0, 1.0, 1.0, 1.0, 1.0, 1.0, 1.0, 1.0, 1.0, 1.0, 1.0, 1.0, 1.0, 1.0, 1.0, 1.0, 1.0, 1.0, 1.0, 1.0, 1.0, 1.0, 1.0, 1.0, 1.0, 1.0, 1.0, 1.0, 1.0, 1.0, 1.0, 1.0, 1.0, 1.0, 1.0, 1.0, 1.0, 1.0, 1.0, 1.0, 1.0, 1.0, 1.0, 1.0, 1.0, 1.0, 1.0, 1.0, 1.0, 1.0, 1.0, 1.0, 1.0, 1.0, 1.0, 1.0, 1.0, 1.0, 1.0, 1.0, 1.0, 1.0, 1.0, 1.0, 1.0, 1.0, 1.0, 1.0, 1.0, 1.0, 1.0, 1.0, 1.0, 1.0, 1.0, 1.0, 1.0, 1.0, 1.0, 1.0, 1.0, 1.0, 1.0, 1.0, 1.0, 1.0, 1.0, 1.0, 1.0, 1.0, 1.0, 1.0, 1.0, 1.0, 1.0, 1.0, 1.0, 1.0, 1.0, 1.0, 1.0, 1.0, 1.0, 1.0, 1.0, 1.0, 1.0, 1.0, 1.0, 1.0, 1.0, 1.0, 1.0, 1.0, 1.0, 1.0, 1.0, 1.0, 1.0, 1.0, 1.0, 1.0, 1.0, 1.0, 1.0, 1.0, 1.0, 1.0, 1.0, 1.0, 1.0, 1.0, 1.0, 1.0, 1.0, 1.0, 1.0, 1.0, 1.0, 1.0, 1.0, 1.0, 1.0, 1.0, 1.0, 1.0, 1.0, 1.0, 1.0, 1.0, 1.0, 1.0, 1.0, 1.0, 1.0, 1.0, 1.0, 1.0, 1.0, 1.0, 1.0, 1.0, 1.0, 1.0, 1.0, 1.0, 1.0, 1.0, 1.0, 1.0, 1.0, 1.0, 1.0, 1.0, 1.0, 1.0, 1.0, 1.0, 1.0, 1.0, 1.0, 1.0, 1.0, 1.0, 1.0, 1.0, 1.0, 1.0, 1.0, 1.0, 1.0, 1.0, 1.0, 1.0, 1.0, 1.0, 1.0, 1.0, 1.0, 1.0, 1.0, 1.0, 1.0, 1.0, 1.0, 1.0, 1.0, 1.0, 1.0, 1.0, 1.0, 1.0, 1.0, 1.0, 1.0, 1.0, 1.0, 1.0, 1.0, 1.0, 1.0, 1.0, 1.0, 1.0, 1.0, 1.0, 1.0, 1.0, 1.0, 1.0, 1.0, 1.0, 1.0, 1.0, 1.0, 1.0, 1.0, 1.0, 1.0, 1.0, 1.0, 1.0, 1.0, 1.0, 1.0, 1.0, 1.0, 1.0, 1.0, 1.0, 1.0, 1.0, 1.0, 1.0, 1.0, 1.0, 1.0, 1.0, 1.0, 1.0, 1.0, 1.0, 1.0, 1.0, 1.0, 1.0, 1.0, 1.0, 1.0, 1.0, 1.0, 1.0, 1.0, 1.0, 1.0, 1.0, 1.0, 1.0, 1.0, 1.0, 1.0, 1.0, 1.0, 1.0, 1.0, 1.0, 1.0, 1.0, 1.0, 1.0, 1.0, 1.0, 1.0, 1.0, 1.0, 1.0, 1.0, 1.0, 1.0, 1.0, 1.0, 1.0, 1.0, 1.0, 1.0, 1.0, 1.0, 1.0, 1.0, 1.0, 1.0, 1.0, 1.0, 1.0, 1.0, 1.0, 1.0, 1.0, 1.0, 1.0, 1.0, 1.0, 1.0, 1.0, 1.0, 1.0, 1.0, 1.0, 1.0, 1.0, 1.0, 1.0, 1.0, 1.0, 1.0, 1.0, 1.0, 1.0, 1.0, 1.0, 1.0, 1.0, 1.0, 1.0, 1.0, 1.0, 1.0, 1.0, 1.0, 1.0, 1.0, 1.0, 1.0, 1.0, 1.0, 1.0, 1.0, 1.0, 1.0, 1.0, 1.0, 1.0, 1.0, 1.0, 1.0, 1.0, 1.0, 1.0, 1.0, 1.0, 1.0, 1.0, 1.0, 1.0, 1.0, 1.0, 1.0, 1.0, 1.0, 1.0, 1.0, 1.0, 1.0, 1.0, 1.0, 1.0, 1.0, 1.0, 1.0, 1.0, 1.0, 1.0, 1.0, 1.0, 1.0, 1.0, 1.0, 1.0, 1.0, 1.0, 1.0, 1.0, 1.0, 1.0, 1.0, 1.0, 1.0, 1.0, 1.0, 1.0, 1.0, 1.0, 1.0, 1.0, 1.0, 1.0, 1.0, 1.0, 1.0, 1.0, 1.0, 1.0, 1.0, 1.0, 1.0, 1.0, 1.0, 1.0, 1.0, 1.0, 1.0, 1.0, 1.0, 1.0, 1.0, 1.0, 1.0, 1.0, 1.0, 1.0, 1.0, 1.0, 1.0, 1.0, 1.0, 1.0, 1.0, 1.0, 1.0, 1.0, 1.0, 1.0, 1.0, 1.0, 1.0, 1.0, 1.0, 1.0, 1.0, 1.0, 1.0, 1.0, 1.0, 1.0, 1.0, 1.0, 1.0, 1.0, 1.0, 1.0, 1.0, 1.0, 1.0, 1.0, 1.0, 1.0, 1.0, 1.0, 1.0, 1.0, 1.0, 1.0, 1.0, 1.0, 1.0, 1.0, 1.0, 1.0, 1.0, 1.0, 1.0, 1.0, 1.0, 1.0, 1.0, 1.0, 1.0, 1.0, 1.0, 1.0, 1.0, 1.0, 1.0, 1.0, 1.0, 1.0, 1.0, 1.0, 1.0, 1.0, 1.0, 1.0, 1.0, 1.0, 1.0, 1.0, 1.0, 1.0, 1.0, 1.0, 1.0, 1.0, 1.0, 1.0, 1.0, 1.0, 1.0, 1.0, 1.0, 1.0, 1.0, 1.0, 1.0, 1.0, 1.0, 1.0, 1.0, 1.0, 1.0, 1.0, 1.0, 1.0, 1.0, 1.0, 1.0, 1.0, 1.0, 1.0, 1.0, 1.0, 1.0, 1.0, 1.0, 1.0, 1.0, 1.0, 1.0, 1.0, 1.0, 1.0, 1.0, 1.0, 1.0, 1.0, 1.0, 1.0, 1.0, 1.0, 1.0, 1.0, 1.0, 1.0, 1.0, 1.0, 1.0, 1.0, 1.0, 1.0, 1.0, 1.0, 1.0, 1.0, 1.0, 1.0, 1.0, 1.0, 1.0, 1.0, 1.0, 1.0, 1.0, 1.0, 1.0, 1.0, 1.0, 1.0, 1.0, 1.0, 1.0, 1.0, 1.0, 1.0, 1.0, 1.0, 1.0, 1.0, 1.0, 1.0, 1.0, 1.0, 1.0, 1.0, 1.0, 1.0, 1.0, 1.0, 1.0, 1.0, 1.0, 1.0, 1.0, 1.0, 1.0, 1.0, 1.0, 1.0, 1.0, 1.0, 1.0, 1.0, 1.0, 1.0, 1.0, 1.0, 1.0, 1.0, 1.0, 1.0, 1.0, 1.0, 1.0, 1.0, 1.0, 1.0, 1.0, 1.0, 1.0, 1.0, 1.0, 1.0, 1.0, 1.0, 1.0, 1.0, 1.0, 1.0, 1.0, 1.0, 1.0, 1.0, 1.0, 1.0, 1.0, 1.0, 1.0, 1.0, 1.0, 1.0, 1.0, 1.0, 1.0, 1.0, 1.0, 1.0, 1.0, 1.0, 1.0, 1.0, 1.0, 1.0, 1.0, 1.0, 1.0, 1.0, 1.0, 1.0, 1.0, 1.0, 1.0, 1.0, 1.0, 1.0, 1.0, 1.0, 1.0, 1.0, 1.0, 1.0, 1.0, 1.0, 1.0, 1.0, 1.0, 1.0, 1.0, 1.0, 1.0, 1.0, 1.0, 1.0, 1.0, 1.0, 1.0, 1.0, 1.0, 1.0, 1.0, 1.0, 1.0, 1.0, 1.0, 1.0, 1.0, 1.0, 1.0, 1.0, 1.0, 1.0, 1.0, 1.0, 1.0, 1.0, 1.0, 1.0, 1.0, 1.0, 1.0, 1.0, 1.0, 1.0, 1.0, 1.0, 1.0, 1.0, 1.0, 1.0, 1.0, 1.0, 1.0, 1.0, 1.0, 1.0, 1.0, 1.0, 1.0, 1.0, 1.0, 1.0, 1.0, 1.0, 1.0, 1.0, 1.0, 1.0, 1.0, 1.0, 1.0, 1.0, 1.0, 1.0, 1.0, 1.0, 1.0, 1.0, 1.0, 1.0, 1.0, 1.0, 1.0, 1.0, 1.0, 1.0, 1.0, 1.0, 1.0, 1.0, 1.0, 1.0, 1.0, 1.0, 1.0, 1.0, 1.0, 1.0, 1.0, 1.0, 1.0, 1.0, 1.0, 1.0, 1.0, 1.0, 1.0, 1.0, 1.0, 1.0, 1.0, 1.0, 1.0, 1.0, 1.0, 1.0, 1.0, 1.0, 1.0, 1.0, 1.0, 1.0, 1.0, 1.0, 1.0, 1.0, 1.0, 1.0, 1.0, 1.0, 1.0, 1.0, 1.0, 1.0, 1.0, 1.0, 1.0, 1.0, 1.0, 1.0, 1.0, 1.0, 1.0, 1.0, 1.0, 1.0, 1.0, 1.0, 1.0, 1.0, 1.0, 1.0, 1.0, 1.0, 1.0, 1.0, 1.0, 1.0, 1.0, 1.0, 1.0, 1.0, 1.0, 1.0, 1.0, 1.0, 1.0, 1.0, 1.0, 1.0, 1.0, 1.0, 1.0, 1.0, 1.0, 1.0, 1.0, 1.0, 1.0, 1.0, 1.0, 1.0, 1.0, 1.0, 1.0, 1.0, 1.0, 1.0, 1.0, 1.0, 1.0, 1.0, 1.0, 1.0, 1.0, 1.0, 1.0, 1.0, 1.0, 1.0, 1.0, 1.0, 1.0, 1.0, 1.0, 1.0, 1.0, 1.0, 1.0, 1.0, 1.0, 1.0, 1.0, 1.0, 1.0, 1.0, 1.0, 1.0, 1.0, 1.0, 1.0, 1.0, 1.0, 1.0, 1.0, 1.0, 1.0, 1.0, 1.0, 1.0, 1.0, 1.0, 1.0, 1.0, 1.0, 1.0, 1.0, 1.0, 1.0, 1.0, 1.0, 1.0, 1.0, 1.0, 1.0, 1.0, 1.0, 1.0, 1.0, 1.0, 1.0, 1.0, 1.0, 1.0, 1.0, 1.0, 1.0, 1.0, 1.0, 1.0, 1.0, 1.0, 1.0, 1.0, 1.0, 1.0, 1.0, 1.0, 1.0, 1.0, 1.0, 1.0, 1.0, 1.0, 1.0, 1.0, 1.0, 1.0, 1.0, 1.0, 1.0, 1.0, 1.0, 1.0, 1.0, 1.0, 1.0, 1.0, 1.0, 1.0, 1.0, 1.0, 1.0, 1.0, 1.0, 1.0, 1.0, 1.0, 1.0, 1.0, 1.0, 1.0, 1.0, 1.0, 1.0, 1.0, 1.0, 1.0, 1.0, 1.0, 1.0, 1.0, 1.0, 1.0, 1.0, 1.0, 1.0, 1.0, 1.0, 1.0, 1.0, 1.0, 1.0, 1.0, 1.0, 1.0, 1.0, 1.0, 1.0, 1.0, 1.0, 1.0, 1.0, 1.0, 1.0, 1.0, 1.0, 1.0, 1.0, 1.0, 1.0, 1.0, 1.0, 1.0, 1.0, 1.0, 1.0, 1.0, 1.0, 1.0, 1.0, 1.0, 1.0, 1.0, 1.0, 1.0, 1.0, 1.0, 1.0, 1.0, 1.0, 1.0, 1.0, 1.0, 1.0, 1.0, 1.0, 1.0, 1.0, 1.0, 1.0, 1.0, 1.0, 1.0, 1.0, 1.0, 1.0, 1.0, 1.0, 1.0, 1.0, 1.0, 1.0, 1.0, 1.0, 1.0, 1.0, 1.0, 1.0, 1.0, 1.0, 1.0, 1.0, 1.0, 1.0, 1.0, 1.0, 1.0, 1.0, 1.0, 1.0, 1.0, 1.0, 1.0, 1.0, 1.0, 1.0, 1.0, 1.0, 1.0, 1.0, 1.0, 1.0, 1.0, 1.0, 1.0, 1.0, 1.0, 1.0, 1.0, 1.0, 1.0, 1.0, 1.0, 1.0, 1.0, 1.0, 1.0, 1.0, 1.0, 1.0, 1.0, 1.0, 1.0, 1.0, 1.0, 1.0, 1.0, 1.0, 1.0, 1.0, 1.0, 1.0, 1.0, 1.0, 1.0, 1.0, 1.0, 1.0, 1.0, 1.0, 1.0, 1.0, 1.0, 1.0, 1.0, 1.0, 1.0, 1.0, 1.0, 1.0, 1.0, 1.0, 1.0, 1.0, 1.0, 1.0, 1.0, 1.0, 1.0, 1.0, 1.0, 1.0, 1.0, 1.0, 1.0, 1.0, 1.0, 1.0, 1.0, 1.0, 1.0, 1.0, 1.0, 1.0, 1.0, 1.0, 1.0, 1.0, 1.0, 1.0, 1.0, 1.0, 1.0, 1.0, 1.0, 1.0, 1.0, 1.0, 1.0, 1.0, 1.0, 1.0, 1.0, 1.0, 1.0, 1.0, 1.0, 1.0, 1.0, 1.0, 1.0, 1.0, 1.0, 1.0, 1.0, 1.0, 1.0, 1.0, 1.0, 1.0, 1.0, 1.0, 1.0, 1.0, 1.0, 1.0, 1.0, 1.0, 1.0, 1.0, 1.0, 1.0, 1.0, 1.0, 1.0, 1.0, 1.0, 1.0, 1.0, 1.0, 1.0, 1.0, 1.0, 1.0, 1.0, 1.0, 1.0, 1.0, 1.0, 1.0, 1.0, 1.0, 1.0, 1.0, 1.0, 1.0, 1.0, 1.0, 1.0, 1.0, 1.0, 1.0, 1.0, 1.0, 1.0, 1.0, 1.0, 1.0, 1.0, 1.0, 1.0, 1.0, 1.0, 1.0, 1.0, 1.0, 1.0, 1.0, 1.0, 1.0, 1.0, 1.0, 1.0, 1.0, 1.0, 1.0, 1.0, 1.0, 1.0, 1.0, 1.0, 1.0, 1.0, 1.0, 1.0, 1.0, 1.0, 1.0, 1.0, 1.0, 1.0, 1.0, 1.0, 1.0, 1.0, 1.0, 1.0, 1.0, 1.0, 1.0, 1.0, 1.0, 1.0, 1.0, 1.0, 1.0, 1.0, 1.0, 1.0, 1.0, 1.0, 1.0, 1.0, 1.0, 1.0, 1.0, 1.0, 1.0, 1.0, 1.0, 1.0, 1.0, 1.0, 1.0, 1.0, 1.0, 1.0, 1.0, 1.0, 1.0, 1.0, 1.0, 1.0, 1.0, 1.0, 1.0, 1.0, 1.0, 1.0, 1.0, 1.0, 1.0, 1.0, 1.0, 1.0, 1.0, 1.0, 1.0, 1.0, 1.0, 1.0, 1.0, 1.0, 1.0, 1.0, 1.0, 1.0, 1.0, 1.0, 1.0, 1.0, 1.0, 1.0, 1.0, 1.0, 1.0, 1.0, 1.0, 1.0, 1.0, 1.0, 1.0, 1.0, 1.0, 1.0, 1.0, 1.0, 1.0, 1.0, 1.0, 1.0, 1.0, 1.0, 1.0, 1.0, 1.0, 1.0, 1.0, 1.0, 1.0, 1.0, 1.0, 1.0, 1.0, 1.0, 1.0, 1.0, 1.0, 1.0, 1.0, 1.0, 1.0, 1.0, 1.0, 1.0, 1.0, 1.0, 1.0, 1.0, 1.0, 1.0, 1.0, 1.0, 1.0, 1.0, 1.0, 1.0, 1.0, 1.0, 1.0, 1.0, 1.0, 1.0, 1.0, 1.0, 1.0, 1.0, 1.0, 1.0, 1.0, 1.0, 1.0, 1.0, 1.0, 1.0, 1.0, 1.0, 1.0, 1.0, 1.0, 1.0, 1.0, 1.0, 1.0, 1.0, 1.0, 1.0, 1.0, 1.0, 1.0, 1.0, 1.0, 1.0, 1.0, 1.0, 1.0, 1.0, 1.0, 1.0, 1.0, 1.0, 1.0, 1.0, 1.0, 1.0, 1.0, 1.0, 1.0, 1.0, 1.0, 1.0, 1.0, 1.0, 1.0, 1.0, 1.0, 1.0, 1.0, 1.0, 1.0, 1.0, 1.0, 1.0, 1.0, 1.0, 1.0, 1.0, 1.0, 1.0, 1.0, 1.0, 1.0, 1.0, 1.0, 1.0, 1.0, 1.0, 1.0, 1.0, 1.0, 1.0, 1.0, 1.0, 1.0, 1.0, 1.0, 1.0, 1.0, 1.0, 1.0, 1.0, 1.0, 1.0, 1.0, 1.0, 1.0, 1.0, 1.0, 1.0, 1.0, 1.0, 1.0, 1.0, 1.0, 1.0, 1.0, 1.0, 1.0, 1.0, 1.0, 1.0, 1.0, 1.0, 1.0, 1.0, 1.0, 1.0, 1.0, 1.0, 1.0, 1.0, 1.0, 1.0, 1.0, 1.0, 1.0, 1.0, 1.0, 1.0, 1.0, 1.0, 1.0, 1.0, 1.0, 1.0, 1.0, 1.0, 1.0, 1.0, 1.0, 1.0, 1.0, 1.0, 1.0, 1.0, 1.0, 1.0, 1.0, 1.0, 1.0, 1.0, 1.0, 1.0, 1.0, 1.0, 1.0, 1.0, 1.0, 1.0, 1.0, 1.0, 1.0, 1.0, 1.0, 1.0, 1.0, 1.0, 1.0, 1.0, 1.0, 1.0, 1.0, 1.0, 1.0, 1.0, 1.0, 1.0, 1.0, 1.0, 1.0, 1.0, 1.0, 1.0, 1.0, 1.0, 1.0, 1.0, 1.0, 1.0, 1.0, 1.0, 1.0, 1.0, 1.0, 1.0, 1.0, 1.0, 1.0, 1.0, 1.0, 1.0, 1.0, 1.0, 1.0, 1.0, 1.0, 1.0, 1.0, 1.0, 1.0, 1.0, 1.0, 1.0, 1.0, 1.0, 1.0, 1.0, 1.0, 1.0, 1.0, 1.0, 1.0, 1.0, 1.0, 1.0, 1.0, 1.0, 1.0, 1.0, 1.0, 1.0, 1.0, 1.0, 1.0, 1.0, 1.0, 1.0, 1.0, 1.0, 1.0, 1.0, 1.0, 1.0, 1.0, 1.0, 1.0, 1.0, 1.0, 1.0, 1.0, 1.0, 1.0, 1.0, 1.0, 1.0, 1.0, 1.0, 1.0, 1.0, 1.0, 1.0, 1.0, 1.0, 1.0, 1.0, 1.0, 1.0, 1.0, 1.0, 1.0, 1.0, 1.0, 1.0, 1.0, 1.0, 1.0, 1.0, 1.0, 1.0, 1.0, 1.0, 1.0, 1.0, 1.0, 1.0, 1.0, 1.0, 1.0, 1.0, 1.0, 1.0, 1.0, 1.0, 1.0, 1.0, 1.0, 1.0, 1.0, 1.0, 1.0, 1.0, 1.0, 1.0, 1.0, 1.0, 1.0, 1.0, 1.0, 1.0, 1.0, 1.0, 1.0, 1.0, 1.0, 1.0, 1.0, 1.0, 1.0, 1.0, 1.0, 1.0, 1.0, 1.0, 1.0, 1.0, 1.0, 1.0, 1.0, 1.0, 1.0, 1.0, 1.0, 1.0, 1.0, 1.0, 1.0, 1.0, 1.0, 1.0, 1.0, 1.0, 1.0, 1.0, 1.0, 1.0, 1.0, 1.0, 1.0, 1.0, 1.0, 1.0, 1.0, 1.0, 1.0, 1.0, 1.0, 1.0, 1.0, 1.0, 1.0, 1.0, 1.0, 1.0, 1.0, 1.0, 1.0, 1.0, 1.0, 1.0, 1.0, 1.0, 1.0, 1.0, 1.0, 1.0, 1.0, 1.0, 1.0, 1.0, 1.0, 1.0, 1.0, 1.0, 1.0, 1.0, 1.0, 1.0, 1.0, 1.0, 1.0, 1.0, 1.0, 1.0, 1.0, 1.0, 1.0, 1.0, 1.0, 1.0, 1.0, 1.0, 1.0, 1.0, 1.0, 1.0, 1.0, 1.0, 1.0, 1.0, 1.0, 1.0, 1.0, 1.0, 1.0, 1.0, 1.0, 1.0, 1.0, 1.0, 1.0, 1.0, 1.0, 1.0, 1.0, 1.0, 1.0, 1.0, 1.0, 1.0, 1.0, 1.0, 1.0, 1.0, 1.0, 1.0, 1.0, 1.0, 1.0, 1.0, 1.0, 1.0, 1.0, 1.0, 1.0, 1.0, 1.0, 1.0, 1.0, 1.0, 1.0, 1.0, 1.0, 1.0, 1.0, 1.0, 1.0, 1.0, 1.0, 1.0, 1.0, 1.0, 1.0, 1.0, 1.0, 1.0, 1.0, 1.0, 1.0, 1.0, 1.0, 1.0, 1.0, 1.0, 1.0, 1.0, 1.0, 1.0, 1.0, 1.0, 1.0, 1.0, 1.0, 1.0, 1.0, 1.0, 1.0, 1.0, 1.0, 1.0, 1.0, 1.0, 1.0, 1.0, 1.0, 1.0, 1.0, 1.0, 1.0, 1.0, 1.0, 1.0, 1.0, 1.0, 1.0, 1.0, 1.0, 1.0, 1.0, 1.0, 1.0, 1.0, 1.0, 1.0, 1.0, 1.0, 1.0, 1.0, 1.0, 1.0, 1.0, 1.0, 1.0, 1.0, 1.0, 1.0, 1.0, 1.0, 1.0, 1.0, 1.0, 1.0, 1.0, 1.0, 1.0, 1.0, 1.0, 1.0, 1.0, 1.0, 1.0, 1.0, 1.0, 1.0, 1.0, 1.0, 1.0, 1.0, 1.0, 1.0, 1.0, 1.0, 1.0, 1.0, 1.0, 1.0, 1.0, 1.0, 1.0, 1.0, 1.0, 1.0, 1.0, 1.0, 1.0, 1.0, 1.0, 1.0, 1.0, 1.0, 1.0, 1.0, 1.0, 1.0, 1.0, 1.0, 1.0, 1.0, 1.0, 1.0, 1.0, 1.0, 1.0, 1.0, 1.0, 1.0, 1.0, 1.0, 1.0, 1.0, 1.0, 1.0, 1.0, 1.0, 1.0, 1.0, 1.0, 1.0, 1.0, 1.0, 1.0, 1.0, 1.0, 1.0, 1.0, 1.0, 1.0, 1.0, 1.0, 1.0, 1.0, 1.0, 1.0, 1.0, 1.0, 1.0, 1.0, 1.0, 1.0, 1.0, 1.0, 1.0, 1.0, 1.0, 1.0, 1.0, 1.0, 1.0, 1.0, 1.0, 1.0, 1.0, 1.0, 1.0, 1.0, 1.0, 1.0, 1.0, 1.0, 1.0, 1.0, 1.0, 1.0, 1.0, 1.0, 1.0, 1.0, 1.0, 1.0, 1.0, 1.0, 1.0, 1.0, 1.0, 1.0, 1.0, 1.0, 1.0, 1.0, 1.0, 1.0, 1.0, 1.0, 1.0, 1.0, 1.0, 1.0, 1.0, 1.0, 1.0, 1.0, 1.0, 1.0, 1.0, 1.0, 1.0, 1.0, 1.0, 1.0, 1.0, 1.0, 1.0, 1.0, 1.0, 1.0, 1.0, 1.0, 1.0, 1.0, 1.0, 1.0, 1.0, 1.0, 1.0, 1.0, 1.0, 1.0, 1.0, 1.0, 1.0, 1.0, 1.0, 1.0, 1.0, 1.0, 1.0, 1.0, 1.0, 1.0, 1.0, 1.0, 1.0, 1.0, 1.0, 1.0, 1.0, 1.0, 1.0, 1.0, 1.0, 1.0, 1.0, 1.0, 1.0, 1.0, 1.0, 1.0, 1.0, 1.0, 1.0, 1.0, 1.0, 1.0, 1.0, 1.0, 1.0, 1.0, 1.0, 1.0, 1.0, 1.0, 1.0, 1.0, 1.0, 1.0, 1.0, 1.0, 1.0, 1.0, 1.0, 1.0, 1.0, 1.0, 1.0, 1.0, 1.0, 1.0, 1.0, 1.0, 1.0, 1.0, 1.0, 1.0, 1.0, 1.0, 1.0, 1.0, 1.0, 1.0, 1.0, 1.0, 1.0, 1.0, 1.0, 1.0, 1.0, 1.0, 1.0, 1.0, 1.0, 1.0, 1.0, 1.0, 1.0, 1.0, 1.0, 1.0, 1.0, 1.0, 1.0, 1.0, 1.0, 1.0, 1.0, 1.0, 1.0, 1.0, 1.0, 1.0, 1.0, 1.0, 1.0, 1.0, 1.0, 1.0, 1.0, 1.0, 1.0, 1.0, 1.0, 1.0, 1.0, 1.0, 1.0, 1.0, 1.0, 1.0, 1.0, 1.0, 1.0, 1.0, 1.0, 1.0, 1.0, 1.0, 1.0, 1.0, 1.0, 1.0, 1.0, 1.0, 1.0, 1.0, 1.0, 1.0, 1.0, 1.0, 1.0, 1.0, 1.0, 1.0, 1.0, 1.0, 1.0, 1.0, 1.0, 1.0, 1.0, 1.0, 1.0, 1.0, 1.0, 1.0, 1.0, 1.0, 1.0, 1.0, 1.0, 1.0, 1.0, 1.0, 1.0, 1.0, 1.0, 1.0, 1.0, 1.0, 1.0, 1.0, 1.0, 1.0, 1.0, 1.0, 1.0, 1.0, 1.0, 1.0, 1.0, 1.0, 1.0, 1.0, 1.0, 1.0, 1.0, 1.0, 1.0, 1.0, 1.0, 1.0, 1.0, 1.0, 1.0, 1.0, 1.0, 1.0, 1.0, 1.0, 1.0, 1.0, 1.0, 1.0, 1.0, 1.0, 1.0, 1.0, 1.0, 1.0, 1.0, 1.0, 1.0, 1.0, 1.0, 1.0, 1.0, 1.0, 1.0, 1.0, 1.0, 1.0, 1.0, 1.0, 1.0, 1.0, 1.0, 1.0, 1.0, 1.0, 1.0, 1.0, 1.0, 1.0, 1.0, 1.0, 1.0, 1.0, 1.0, 1.0, 1.0, 1.0, 1.0, 1.0, 1.0, 1.0, 1.0, 1.0, 1.0, 1.0, 1.0, 1.0, 1.0, 1.0, 1.0, 1.0, 1.0, 1.0, 1.0, 1.0, 1.0, 1.0, 1.0, 1.0, 1.0, 1.0, 1.0, 1.0, 1.0, 1.0, 1.0, 1.0, 1.0, 1.0, 1.0, 1.0, 1.0, 1.0, 1.0, 1.0, 1.0, 1.0, 1.0, 1.0, 1.0, 1.0, 1.0, 1.0, 1.0, 1.0, 1.0, 1.0, 1.0, 1.0, 1.0, 1.0, 1.0, 1.0, 1.0, 1.0, 1.0, 1.0, 1.0, 1.0, 1.0, 1.0, 1.0, 1.0, 1.0, 1.0, 1.0, 1.0, 1.0, 1.0, 1.0, 1.0, 1.0, 1.0, 1.0, 1.0, 1.0, 1.0, 1.0, 1.0, 1.0, 1.0, 1.0, 1.0, 1.0, 1.0, 1.0, 1.0, 1.0, 1.0, 1.0, 1.0, 1.0, 1.0, 1.0, 1.0, 1.0, 1.0, 1.0, 1.0, 1.0, 1.0, 1.0, 1.0, 1.0, 1.0, 1.0, 1.0, 1.0, 1.0, 1.0, 1.0, 1.0, 1.0, 1.0, 1.0, 1.0, 1.0, 1.0, 1.0, 1.0, 1.0, 1.0, 1.0, 1.0, 1.0, 1.0, 1.0, 1.0, 1.0, 1.0, 1.0, 1.0, 1.0, 1.0, 1.0, 1.0, 1.0, 1.0, 1.0, 1.0, 1.0, 1.0, 1.0, 1.0, 1.0, 1.0, 1.0, 1.0, 1.0, 1.0, 1.0, 1.0, 1.0, 1.0, 1.0, 1.0, 1.0, 1.0, 1.0, 1.0, 1.0, 1.0, 1.0, 1.0, 1.0, 1.0, 1.0, 1.0, 1.0, 1.0, 1.0, 1.0, 1.0, 1.0, 1.0, 1.0, 1.0, 1.0, 1.0, 1.0, 1.0, 1.0, 1.0, 1.0, 1.0, 1.0, 1.0, 1.0, 1.0, 1.0, 1.0, 1.0, 1.0, 1.0, 1.0, 1.0, 1.0, 1.0, 1.0, 1.0, 1.0, 1.0, 1.0, 1.0, 1.0, 1.0, 1.0, 1.0, 1.0, 1.0, 1.0, 1.0, 1.0, 1.0, 1.0, 1.0, 1.0, 1.0, 1.0, 1.0, 1.0, 1.0, 1.0, 1.0, 1.0, 1.0, 1.0, 1.0, 1.0, 1.0, 1.0, 1.0, 1.0, 1.0, 1.0, 1.0, 1.0, 1.0, 1.0, 1.0, 1.0, 1.0, 1.0, 1.0, 1.0, 1.0, 1.0, 1.0, 1.0, 1.0, 1.0, 1.0, 1.0, 1.0, 1.0, 1.0, 1.0, 1.0, 1.0, 1.0, 1.0, 1.0, 1.0, 1.0, 1.0, 1.0, 1.0, 1.0, 1.0, 1.0, 1.0, 1.0, 1.0, 1.0, 1.0, 1.0, 1.0, 1.0, 1.0, 1.0, 1.0, 1.0, 1.0, 1.0, 1.0, 1.0, 1.0, 1.0, 1.0, 1.0, 1.0, 1.0, 1.0, 1.0, 1.0, 1.0, 1.0, 1.0, 1.0, 1.0, 1.0, 1.0, 1.0, 1.0, 1.0, 1.0, 1.0, 1.0, 1.0, 1.0, 1.0, 1.0, 1.0, 1.0, 1.0, 1.0, 1.0, 1.0, 1.0, 1.0, 1.0, 1.0, 1.0, 1.0, 1.0, 1.0, 1.0, 1.0, 1.0, 1.0, 1.0, 1.0, 1.0, 1.0, 1.0, 1.0, 1.0, 1.0, 1.0, 1.0, 1.0, 1.0, 1.0, 1.0, 1.0, 1.0, 1.0, 1.0, 1.0, 1.0, 1.0, 1.0, 1.0, 1.0, 1.0, 1.0, 1.0, 1.0, 1.0, 1.0])
me_cube_000.materials.append(mat_mat_body)
me_cube_000.use_remesh_preserve_volume = False
me_cube_000.use_remesh_preserve_attributes = False
me_cube_000.use_mirror_vertex_groups = False
me_cube_000.update()
arm_armature = bpy.data.armatures.new('Armature')  # bones are not reproduced

# ---- objects
ob_hemi = bpy.data.objects.new('Hemi', light_hemi)
ob_arm_left = bpy.data.objects.new('arm left', me_cube_002)
ob_arm_right = bpy.data.objects.new('arm right', me_cube_003)
ob_body = bpy.data.objects.new('body', me_cube_000)
ob_armature = bpy.data.objects.new('Armature', arm_armature)

# ---- transforms, parenting, visibility, modifiers, constraints
ob_hemi.location = (-3.505, 0.5432, 4.776)
ob_hemi.lineart.crease_threshold = 0.0
ob_arm_left.parent = ob_armature
ob_arm_left.matrix_parent_inverse = Matrix(((-0.001196, -4.44e-07, 1.0, -4.809), (1.0, 2.67e-07, 0.001196, -3.173), (-6.681e-08, 1.0, 4.433e-07, -0.1396), (0.0, 0.0, 0.0, 1.0)))
ob_arm_left.location = (-1.843e-07, -2.066e-08, 5.221)
ob_arm_left.lineart.crease_threshold = 0.0
ob_arm_right.parent = ob_armature
ob_arm_right.matrix_parent_inverse = Matrix(((-0.001196, -0.0001094, -1.0, 4.809), (-1.0, 6.81e-08, 0.001196, -3.149), (-6.607e-08, 1.0, -0.0001094, -0.1608), (0.0, 0.0, 0.0, 1.0)))
ob_arm_right.location = (-2.29e-07, 4.397e-09, 5.221)
ob_arm_right.lineart.crease_threshold = 0.0
ob_body.parent = ob_armature
ob_body.matrix_parent_inverse = Matrix(((-1.0, 0.0, 3.278e-07, 0.4318), (0.0, 1.0, 0.0, -0.08956), (-3.258e-07, 0.0, -1.0, 3.419), (0.0, 0.0, 0.0, 1.0)))
ob_body.location = (0.0, 0.0, 5.221)
ob_body.lineart.crease_threshold = 0.0
_vg = ob_body.vertex_groups.new(name='body')
_vg.add([40, 41, 42, 43, 44, 45, 46, 47, 48, 49, 50, 51, 52, 53, 54, 55, 56, 57, 58, 59, 60, 61, 62, 63, 64, 65, 66, 67, 68, 69, 70, 71, 84, 85, 86, 87, 88, 89, 90, 91, 92, 93, 94, 95, 96, 97, 98, 99, 100, 101, 102, 103, 104, 105, 106, 107, 108, 109, 110, 111, 112, 113, 114, 115, 116, 117, 118, 119, 120, 121, 122, 123, 124, 125, 126, 127, 128, 129, 130, 131, 132, 133, 134, 135, 136, 137, 138, 139, 140, 141, 142, 143, 144, 145, 146, 147, 149, 151, 152, 153, 154, 155, 156, 157, 158, 159, 198, 199, 200, 201, 202, 203, 204, 205, 206, 207, 208, 209, 210, 211, 212, 213, 214, 215, 216, 217, 218, 219, 220, 229, 230, 231, 232, 233, 234, 235, 236, 237, 238, 239, 240, 241, 242, 243, 244, 245, 246, 247, 248, 249, 250, 251, 252, 253, 254, 255, 256, 257, 258, 259, 260, 261, 262, 263, 264, 265, 266, 267, 268, 269, 270, 271, 272, 273, 274, 275, 276, 277, 278, 279, 280, 281, 282, 283], 1.0, 'REPLACE')
_vg = ob_body.vertex_groups.new(name='Bone')
for _i, _w in zip([2, 3, 4, 5, 8, 9, 10, 11, 12, 13, 14, 15, 16, 17, 18, 19, 20, 21, 22, 23, 24, 25, 26, 27, 28, 29, 30, 31, 157, 237, 239, 262, 264, 265, 269, 274, 275, 276, 280], [0.9692, 0.9685, 0.9764, 0.9772, 0.1299, 0.168, 0.1697, 0.1311, 0.7169, 0.8159, 0.8138, 0.7157, 0.3237, 0.3227, 0.4922, 0.4921, 0.007752, 0.006712, 0.03071, 0.03197, 0.9644, 0.9746, 0.9738, 0.9636, 0.9083, 0.9094, 0.9423, 0.9411, 0.01055, 0.07355, 0.1307, 0.0739, 0.1654, 0.404, 0.01656, 0.1501, 0.3764, 0.7056, 0.05464]): _vg.add([_i], _w, 'REPLACE')
_vg = ob_body.vertex_groups.new(name='Bone.001')
for _i, _w in zip([0, 1, 2, 3, 6, 7, 8, 9, 10, 11, 12, 13, 14, 15, 16, 17, 18, 19, 20, 21, 22, 23, 24, 26, 27, 28, 29, 30, 31, 32, 33, 34, 35, 36, 37, 38, 39], [0.4297, 0.4305, 0.009326, 0.0107, 0.3614, 0.3603, 0.8127, 0.7777, 0.7749, 0.8106, 0.2728, 0.179, 0.1809, 0.2737, 0.651, 0.6524, 0.494, 0.4937, 0.7371, 0.7399, 0.6868, 0.6841, 0.01873, 0.000729, 0.02014, 0.08829, 0.08731, 0.05602, 0.05713, 0.4312, 0.231, 0.4327, 0.2287, 0.08555, 0.08906, 0.06182, 0.06014]): _vg.add([_i], _w, 'REPLACE')
_vg = ob_body.vertex_groups.new(name='Bone.002')
for _i, _w in zip([0, 1, 6, 7, 8, 9, 10, 11, 16, 20, 21, 22, 23, 32, 33, 34, 35, 36, 37, 38, 39], [0.5583, 0.5577, 0.6189, 0.6197, 0.05739, 0.05434, 0.05536, 0.05831, 0.000625, 0.234, 0.2317, 0.2729, 0.275, 0.5636, 0.7563, 0.5623, 0.7589, 0.9132, 0.9097, 0.9353, 0.9371]): _vg.add([_i], _w, 'REPLACE')
_vg = ob_body.vertex_groups.new(name='arm l')
_vg = ob_body.vertex_groups.new(name='arm2 l')
_vg = ob_body.vertex_groups.new(name='Bone.006')
for _i, _w in zip([265], [0.03574]): _vg.add([_i], _w, 'REPLACE')
_vg = ob_body.vertex_groups.new(name='Bone.007')
for _i, _w in zip([72, 73, 74, 75, 76, 77, 78, 79, 80, 81, 82, 83], [0.9919, 0.9912, 0.9964, 0.9952, 0.9992, 0.9993, 0.9976, 0.9985, 0.9946, 0.9986, 0.997, 0.9944]): _vg.add([_i], _w, 'REPLACE')
_vg = ob_body.vertex_groups.new(name='Bone.008')
for _i, _w in zip([270], [0.003819]): _vg.add([_i], _w, 'REPLACE')
_vg = ob_body.vertex_groups.new(name='Bone.009')
for _i, _w in zip([162, 163, 164, 165, 166, 167, 168, 169, 170, 171, 172, 173], [0.9918, 0.9913, 0.9962, 0.9954, 0.9993, 0.9993, 0.9975, 0.9985, 0.9945, 0.9986, 0.9971, 0.9944]): _vg.add([_i], _w, 'REPLACE')
_vg = ob_body.vertex_groups.new(name='arm r')
_vg = ob_body.vertex_groups.new(name='arm2 r')
_vg = ob_body.vertex_groups.new(name='Bone.012')
for _i, _w in zip([155, 157, 158, 159, 174, 175, 176, 177, 178, 179, 180, 181, 182, 183, 184, 185, 186, 187, 188, 189, 190, 191, 192, 193, 194, 195, 196, 197, 237, 239, 262, 264, 265, 269, 270, 274, 275, 276, 280, 281], [0.9106, 0.8081, 0.711, 0.8308, 0.1312, 0.1705, 0.1656, 0.1274, 0.7095, 0.8051, 0.8072, 0.7083, 0.3179, 0.3222, 0.4901, 0.4898, 0.005178, 0.008311, 0.03281, 0.0291, 0.9267, 0.8895, 0.8291, 0.8753, 0.882, 0.8937, 0.9152, 0.9033, 0.2454, 0.2624, 0.2156, 0.1147, 0.06695, 0.4578, 0.6585, 0.2714, 0.119, 0.04209, 0.7001, 0.84]): _vg.add([_i], _w, 'REPLACE')
_vg = ob_body.vertex_groups.new(name='Bone.013')
for _i, _w in zip([148, 150, 160, 161, 174, 175, 176, 177, 178, 179, 180, 181, 182, 183, 184, 185, 186, 187, 188, 189, 190, 193, 194, 195, 196, 197, 221, 222, 223, 224, 225, 226, 227, 228], [0.4271, 0.4337, 0.3621, 0.3593, 0.8089, 0.7727, 0.7797, 0.8141, 0.2737, 0.182, 0.177, 0.2711, 0.6532, 0.6495, 0.4933, 0.4941, 0.7408, 0.7364, 0.6829, 0.6879, 0.005547, 0.001563, 0.08398, 0.08663, 0.05653, 0.05353, 0.4312, 0.2292, 0.4332, 0.2304, 0.08445, 0.09075, 0.06065, 0.06108]): _vg.add([_i], _w, 'REPLACE')
_vg = ob_body.vertex_groups.new(name='Bone.014')
for _i, _w in zip([148, 150, 160, 161, 174, 175, 176, 177, 183, 186, 187, 188, 189, 221, 222, 223, 224, 225, 226, 227, 228], [0.5614, 0.554, 0.6175, 0.6213, 0.05874, 0.05602, 0.0537, 0.05692, 0.001138, 0.2313, 0.2342, 0.2755, 0.2724, 0.564, 0.7585, 0.5615, 0.7567, 0.9143, 0.9079, 0.9365, 0.936]): _vg.add([_i], _w, 'REPLACE')
_vg = ob_body.vertex_groups.new(name='ik leg l')
for _i, _w in zip([95, 99, 104, 105, 106, 137, 209, 218, 219, 220, 232, 243, 245, 246], [0.0, 0.0, 0.0, 0.0, 0.0, 0.0, 0.0, 0.0, 0.0, 0.0, 0.0, 0.0, 0.0, 0.0]): _vg.add([_i], _w, 'REPLACE')
_m = ob_body.modifiers.new('Armature', 'ARMATURE')
_m.object = ob_armature
ob_armature.location = (0.4318, 0.08956, 3.419)
ob_armature.rotation_euler = (-0.0, 3.142, -0.0)
ob_armature.lineart.crease_threshold = 0.0

# ---- collection membership
col_collection_1.objects.link(ob_hemi)
col_collection_1.objects.link(ob_arm_left)
col_collection_1.objects.link(ob_arm_right)
col_collection_1.objects.link(ob_body)
col_collection_10.objects.link(ob_armature)

# ---- scene / render settings (as saved in the file)
scene.frame_start = 1; scene.frame_end = 40; scene.frame_set(0)
scene.render.engine = 'BLENDER_EEVEE_NEXT'
scene.render.dither_intensity = 0.0
scene.cycles.use_denoising = False
scene.cycles.samples = 128
scene.cycles.sampling_pattern = 'TABULATED_SOBOL'
scene.cycles.light_sampling_threshold = 0.0
scene.cycles.use_adaptive_sampling = False
scene.cycles.use_light_tree = False
scene.cycles.blur_glossy = 0.0
scene.cycles.sample_clamp_indirect = 0.0
scene.view_settings.view_transform = 'Standard'
bpy.context.view_layer.update()

# ---- added for rendering (the .blend has no active camera): camera
cam_auto = bpy.data.cameras.new('AutoCamera')
cam_auto.lens = 50.0
cam_auto.sensor_width = 36.0
cam_auto.clip_end = 1000.0
ob_auto_camera = bpy.data.objects.new('AutoCamera', cam_auto)
scene.collection.objects.link(ob_auto_camera)
ob_auto_camera.location = (10.4266, -12.645, 12.5143)
ob_auto_camera.rotation_euler = (1.09748, -7.21219e-08, 0.694738)
scene.camera = ob_auto_camera
bpy.context.view_layer.update()
